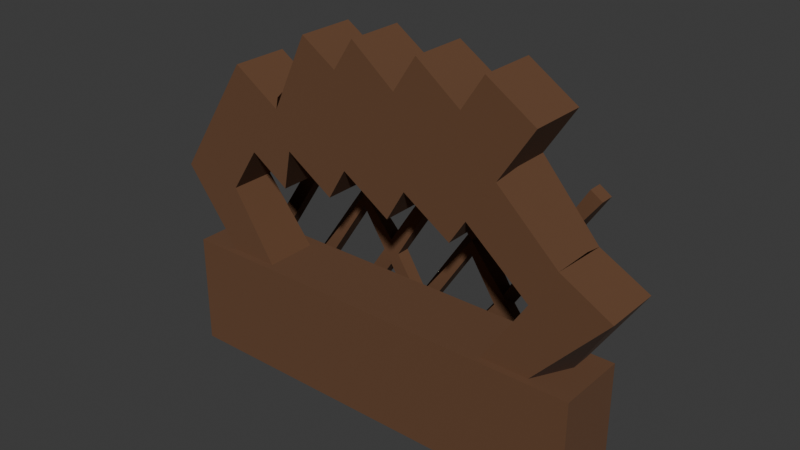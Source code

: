 # Source: background.blend  (saved by Blender 4.0.36; exported with 4.5.12 LTS)
import bpy
from mathutils import Matrix  # noqa: F401  (used for matrix-valued properties, if any)

bpy.ops.wm.read_factory_settings(use_empty=True)
scene = bpy.context.scene
scene.name = 'Scene'

# ---- collections
col_collection = bpy.data.collections.new('Collection'); scene.collection.children.link(col_collection)

# ---- materials (node trees are filled in below, after node groups)
mat_material_0_001 = bpy.data.materials.new('Material_0.001')
mat_material_0_001.use_backface_culling = True
mat_material_0_001.use_transparent_shadow = False
mat_material_0_001.diffuse_color = (0.1329, 0.05951, 0.02624, 1.0)

# ---- material node trees
mat_material_0_001.use_nodes = True; mat_material_0_001.node_tree.nodes.clear()
_N = mat_material_0_001.node_tree.nodes; _L = mat_material_0_001.node_tree.links
n0 = _N.new('ShaderNodeBsdfPrincipled'); n0.name = 'Principled BSDF'; n0.location = (10, 300)
n0.inputs[0].default_value = (0.1329, 0.05951, 0.02624, 1.0)
n0.inputs[2].default_value = 1.0
n1 = _N.new('ShaderNodeOutputMaterial'); n1.name = 'Material Output'; n1.location = (320, 270)
_L.new(n0.outputs[0], n1.inputs[0])
n1.is_active_output = True

# ---- world
world_world = bpy.data.worlds.new('World'); scene.world = world_world
world_world.use_nodes = True; world_world.node_tree.nodes.clear()
_N = world_world.node_tree.nodes; _L = world_world.node_tree.links
n0 = _N.new('ShaderNodeOutputWorld'); n0.name = 'World Output'; n0.location = (300, 300)
n1 = _N.new('ShaderNodeBackground'); n1.name = 'Background'; n1.location = (10, 300)
n1.inputs[0].default_value = (0.05088, 0.05088, 0.05088, 1.0)
_L.new(n1.outputs[0], n0.inputs[0])
n0.is_active_output = True
world_world.color = (0.05088, 0.05088, 0.05088)
world_world.use_sun_shadow = False
world_world.sun_shadow_jitter_overblur = 0.0

# ---- meshes
me_mesh_0_001 = bpy.data.meshes.new('Mesh_0.001')
me_mesh_0_001.from_pydata([(15.0, 2.5, -4.0), (-12.11, -2.0, 4.0), (-15.0, 2.5, 4.0), (-13.4, -0.6399, 4.0), (15.0, 2.5, 4.0), (8.627, 2.0, 4.0), (15.0, -2.5, 4.0), (15.0, -2.5, -4.0), (-15.0, -2.5, 4.0), (-15.0, -2.5, -4.0), (-15.0, 2.5, -4.0), (-11.74, -2.0, 8.791), (-8.629, 1.679, 4.0), (-8.629, -2.0, 4.0), (-16.99, 2.0, 9.535), (-13.4, 2.0, 4.0), (-16.2, 2.0, 9.262), (-12.0, 2.0, 4.0), (-11.74, 1.186, 8.791), (-9.692, 2.0, 11.95), (-8.038, -1.245, 15.88), (-13.62, -2.0, 11.09), (-13.51, -2.0, 7.513), (-16.2, -2.0, 9.262), (-15.32, -2.0, 10.62), (-10.76, -2.0, 17.65), (-15.32, 2.0, 10.62), (-15.32, 0.007028, 10.62), (-10.76, 2.0, 17.65), (-12.33, 2.0, 9.7), (-13.64, 2.0, 11.71), (-12.85, 2.0, 7.085), (-2.401, -2.0, 19.14), (-2.401, -0.958, 19.14), (-2.401, 0.9726, 19.14), (-9.692, -2.0, 11.95), (-6.445, -2.0, 12.9), (-7.405, -2.0, 15.47), (-8.665, -2.0, 13.53), (-3.414, -2.0, 17.58), (-4.882, -2.0, 20.75), (-8.038, -0.3191, 15.88), (-6.969, -2.0, 10.18), (-9.692, 0.1102, 11.95), (-8.038, 2.0, 15.88), (-6.433, 2.0, 12.9), (-6.969, 2.0, 10.18), (-4.882, 2.0, 20.75), (-1.717, 0.9914, 12.84), (-3.09, -2.0, 10.73), (-1.003, 2.0, 21.29), (2.05, -2.0, 18.86), (-1.812, -2.0, 12.9), (-4.153, -2.0, 14.52), (-1.003, -2.0, 21.29), (-5.571, -0.958, 12.34), (-5.571, 0.9726, 12.34), (-3.09, 2.0, 10.73), (-1.812, 2.0, 12.9), (-1.546, 2.0, 18.54), (-2.401, 2.0, 19.14), (-5.571, 2.0, 12.34), (3.63, 2.0, 21.29), (6.891, 0.9914, 19.18), (1.544, -2.0, 10.73), (2.821, -2.0, 12.9), (6.733, -2.0, 18.93), (3.63, -2.0, 21.29), (2.258, 0.9914, 19.18), (1.544, 2.0, 10.73), (2.821, 2.0, 12.9), (2.204, 2.0, 19.1), (7.292, 2.0, 12.45), (11.62, 2.0, 19.12), (11.62, -2.0, 19.12), (6.177, -2.0, 10.73), (8.263, -2.0, 21.29), (8.711, -2.0, 16.89), (8.263, 2.0, 21.29), (2.916, 0.9914, 12.84), (6.177, 2.0, 10.73), (5.709, 2.0, 14.24), (6.986, 2.0, 19.12), (6.658, 2.0, 13.17), (6.591, 2.0, 15.02), (9.553, -0.4814, 15.93), (11.71, -2.0, 8.75), (5.709, -2.0, 14.24), (7.292, -2.0, 12.45), (9.228, -2.0, 15.43), (11.22, 0.2234, 7.988), (7.292, 1.18, 12.45), (8.711, 2.0, 16.89), (9.553, 2.0, 15.93), (7.779, 2.0, 13.2), (13.4, 0.6395, 4.0), (13.4, 2.0, 4.0), (16.99, 2.0, 9.534), (16.99, -2.0, 9.534), (12.0, -2.0, 4.0), (8.627, -2.0, 4.0), (13.48, -2.0, 11.47), (15.32, -2.0, 9.382), (12.32, -2.0, 6.739), (13.48, 0.8864, 11.47), (12.11, 2.0, 4.0), (15.32, 2.0, 9.382), (13.33, 2.0, 10.14), (13.57, 2.0, 11.37), (11.22, 2.0, 7.988), (12.32, 2.0, 6.739), (7.772, 3.631, 13.19), (4.26, 4.631, 7.786), (-1.237, 3.631, 1.158), (6.933, 3.631, 13.74), (-0.585, 3.631, 2.028), (6.933, 4.631, 13.74), (-0.3981, 3.631, 0.6131), (7.772, 4.631, 13.19), (3.227, 4.631, 13.19), (1.392, 4.407, 10.37), (-2.304, 4.631, 4.676), (-4.943, 4.631, 0.6131), (2.388, 3.631, 13.74), (2.388, 4.631, 13.74), (3.227, 3.631, 13.19), (1.262, 3.631, 10.57), (-2.901, 3.631, 3.758), (0.7956, 4.436, 11.29), (-5.782, 3.631, 1.158), (1.392, 4.443, 12.2), (-4.943, 3.631, 0.6131), (-5.782, 4.631, 1.158), (-2.901, 4.631, 5.594), (-5.865, 4.201, 8.323), (6.701, 4.36, 4.028), (6.105, 4.433, 3.11), (4.483, 4.631, 0.6131), (12.65, 3.631, 13.19), (11.81, 3.631, 13.74), (11.81, 4.631, 13.74), (12.65, 4.631, 13.19), (4.483, 3.631, 0.6131), (3.645, 3.631, 1.158), (3.645, 4.631, 1.158), (-7.686, 4.467, 11.13), (-14.51, 3.631, 0.6131), (-7.183, 4.631, 13.74), (-7.183, 3.631, 13.74), (-6.344, 3.631, 13.19), (-15.35, 3.631, 1.158), (-15.35, 4.631, 1.158), (-6.344, 4.631, 13.19), (-7.09, 4.631, 12.04), (-14.51, 4.631, 0.6131), (-7.686, 4.631, 12.96), (-0.6282, 4.557, 2.095), (-2.901, 3.631, 5.594), (-5.269, 3.631, 9.241), (-8.189, 3.631, 13.74), (-2.304, 3.631, 4.676), (-7.724, 3.631, 12.9), (-7.686, 3.631, 11.13), (-7.226, 3.631, 12.01), (-3.497, 3.631, 4.676), (-8.282, 4.497, 12.04), (-9.028, 3.631, 13.19), (-8.282, 3.631, 12.04), (-0.06247, 4.59, 1.13), (-8.189, 4.631, 13.74), (-1.194, 4.631, 1.13), (-3.497, 4.631, 4.676), (-9.028, 4.631, 13.19), (-5.003, 4.631, 7.815), (-2.901, 4.631, 3.758), (0.3955, 3.631, 13.74), (3.664, 3.631, 8.704), (0.3955, 4.631, 13.74), (8.565, 3.631, 1.158), (7.726, 3.631, 0.6131), (3.722, 3.631, 7.783), (6.279, 3.631, 4.678), (-0.4432, 3.631, 13.19), (6.105, 3.631, 3.11), (5.641, 3.631, 3.825), (3.664, 3.631, 6.868), (0.7956, 3.631, 11.29), (1.734, 3.631, 11.34), (1.317, 3.631, 12.09), (3.068, 4.12, 7.786), (-0.4432, 4.631, 13.19), (5.509, 4.631, 4.028), (3.664, 4.631, 8.704), (1.988, 4.631, 11.29), (6.105, 4.631, 4.946), (7.726, 4.631, 0.6131), (8.565, 4.631, 1.158), (3.664, 4.631, 6.868), (-1.51, 4.631, 13.19), (-9.68, 4.631, 0.6131), (-2.349, 3.631, 13.74), (-1.51, 3.631, 13.19), (-9.68, 3.631, 0.6131), (-10.52, 3.631, 1.158), (-5.269, 3.631, 7.405), (-5.161, 3.631, 8.316), (-10.52, 4.631, 1.158), (-2.349, 4.631, 13.74), (-5.05, 4.631, 8.903)], [(134, 158)], [(6, 0, 4), (0, 6, 7), (6, 13, 8), (99, 100, 6), (6, 100, 13), (100, 12, 13), (13, 1, 8), (8, 1, 2), (1, 3, 2), (15, 17, 2), (3, 15, 2), (2, 12, 4), (4, 96, 6), (5, 4, 12), (105, 4, 5), (4, 105, 96), (96, 95, 6), (95, 99, 6), (100, 5, 12), (17, 12, 2), (6, 9, 7), (9, 6, 8), (2, 9, 8), (9, 2, 10), (9, 0, 7), (0, 9, 10), (0, 2, 4), (2, 0, 10), (18, 11, 12), (12, 11, 13), (24, 14, 23), (24, 27, 14), (27, 26, 14), (11, 22, 13), (13, 22, 1), (22, 23, 1), (3, 1, 14), (14, 1, 23), (15, 3, 14), (31, 18, 12), (14, 31, 12), (26, 16, 14), (14, 16, 31), (17, 15, 14), (12, 17, 14), (19, 43, 18), (43, 35, 18), (18, 35, 11), (37, 28, 25), (37, 20, 28), (41, 44, 28), (20, 41, 28), (35, 38, 21), (11, 35, 21), (21, 22, 11), (21, 23, 22), (24, 21, 25), (21, 24, 23), (38, 37, 21), (21, 37, 25), (28, 24, 25), (26, 27, 28), (27, 24, 28), (44, 19, 28), (28, 19, 18), (29, 18, 31), (18, 29, 28), (26, 30, 16), (30, 26, 28), (16, 30, 31), (29, 30, 28), (30, 29, 31), (61, 56, 46), (46, 36, 42), (46, 55, 36), (56, 55, 46), (32, 47, 40), (32, 33, 47), (34, 60, 47), (33, 34, 47), (35, 39, 38), (42, 36, 35), (36, 39, 35), (39, 32, 37), (37, 32, 40), (38, 37, 35), (38, 39, 37), (47, 37, 40), (41, 20, 47), (47, 20, 37), (44, 41, 47), (35, 46, 42), (43, 19, 46), (46, 35, 43), (60, 45, 47), (45, 61, 46), (19, 44, 46), (47, 45, 44), (44, 45, 46), (58, 48, 57), (57, 52, 49), (48, 52, 57), (51, 50, 54), (68, 71, 50), (51, 68, 50), (36, 51, 53), (49, 52, 36), (52, 51, 36), (32, 39, 36), (32, 51, 54), (53, 32, 36), (53, 51, 32), (50, 32, 54), (34, 33, 50), (50, 33, 32), (60, 34, 50), (36, 57, 49), (36, 55, 57), (55, 56, 57), (57, 56, 61), (71, 58, 59), (59, 58, 57), (71, 59, 50), (61, 59, 57), (61, 45, 60), (59, 60, 50), (59, 61, 60), (70, 79, 69), (69, 65, 64), (79, 65, 69), (66, 62, 67), (63, 82, 62), (66, 63, 62), (64, 65, 52), (65, 66, 52), (51, 66, 67), (52, 66, 51), (62, 51, 67), (68, 51, 62), (71, 68, 62), (52, 69, 64), (52, 48, 69), (69, 48, 58), (82, 70, 62), (62, 70, 69), (58, 71, 69), (69, 71, 62), (85, 93, 74), (72, 91, 80), (74, 93, 73), (89, 85, 74), (88, 75, 80), (88, 80, 91), (74, 78, 76), (78, 74, 73), (77, 89, 74), (65, 77, 74), (75, 87, 65), (65, 87, 77), (87, 75, 88), (76, 66, 74), (66, 65, 74), (78, 66, 76), (63, 66, 78), (82, 63, 78), (65, 80, 75), (65, 79, 80), (80, 79, 70), (93, 92, 73), (73, 92, 78), (92, 84, 78), (83, 72, 80), (70, 81, 80), (84, 81, 82), (81, 83, 80), (82, 81, 70), (84, 82, 78), (104, 108, 85), (85, 108, 93), (89, 104, 85), (101, 104, 89), (86, 101, 89), (88, 77, 87), (88, 86, 89), (88, 89, 77), (91, 86, 88), (109, 90, 72), (90, 86, 72), (86, 91, 72), (93, 84, 92), (108, 107, 93), (93, 107, 94), (83, 84, 93), (84, 83, 81), (83, 93, 94), (107, 109, 72), (72, 83, 94), (94, 107, 72), (95, 96, 98), (98, 96, 97), (99, 95, 98), (98, 108, 101), (108, 98, 97), (100, 99, 98), (101, 102, 98), (98, 103, 100), (102, 103, 98), (103, 101, 86), (103, 86, 100), (103, 102, 101), (108, 104, 101), (86, 90, 100), (100, 109, 5), (109, 100, 90), (96, 106, 97), (97, 106, 108), (110, 96, 105), (110, 106, 96), (107, 106, 110), (106, 107, 108), (5, 110, 105), (110, 5, 109), (107, 110, 109), (111, 112, 118), (111, 180, 112), (185, 168, 197), (168, 185, 117), (111, 116, 114), (116, 111, 118), (117, 185, 115), (176, 111, 114), (185, 180, 115), (176, 180, 111), (116, 176, 114), (189, 115, 180), (192, 176, 116), (115, 189, 156), (113, 168, 117), (112, 116, 118), (189, 197, 168), (112, 192, 116), (156, 189, 168), (187, 193, 125), (125, 193, 119), (120, 126, 121), (126, 160, 121), (127, 122, 174), (122, 127, 131), (125, 124, 123), (124, 125, 119), (127, 129, 131), (188, 125, 123), (126, 186, 157), (188, 187, 125), (127, 164, 129), (160, 126, 157), (128, 157, 186), (124, 188, 123), (130, 188, 124), (129, 171, 132), (157, 128, 133), (171, 129, 164), (129, 122, 131), (122, 129, 132), (193, 124, 119), (193, 130, 124), (133, 120, 121), (120, 133, 128), (171, 122, 132), (174, 122, 171), (138, 135, 141), (181, 135, 138), (137, 183, 142), (136, 183, 137), (138, 140, 139), (140, 138, 141), (183, 143, 142), (184, 143, 183), (181, 138, 139), (140, 181, 139), (143, 191, 144), (194, 181, 140), (191, 143, 184), (143, 137, 142), (137, 143, 144), (135, 140, 141), (191, 137, 144), (135, 194, 140), (136, 137, 191), (149, 153, 152), (149, 163, 153), (162, 154, 145), (154, 162, 146), (149, 147, 148), (147, 149, 152), (162, 150, 146), (161, 149, 148), (167, 162, 161), (162, 167, 150), (161, 163, 149), (147, 161, 148), (155, 161, 147), (165, 150, 167), (150, 165, 151), (150, 154, 146), (154, 150, 151), (153, 147, 152), (165, 145, 154), (153, 155, 147), (165, 154, 151), (160, 156, 121), (133, 205, 157), (205, 133, 173), (163, 158, 208), (153, 163, 208), (159, 155, 169), (161, 155, 159), (156, 160, 115), (159, 172, 166), (172, 159, 169), (115, 113, 117), (160, 127, 115), (157, 164, 160), (205, 204, 157), (158, 163, 205), (157, 204, 164), (160, 164, 127), (115, 127, 113), (167, 159, 166), (163, 162, 205), (161, 159, 167), (161, 162, 163), (113, 164, 127), (145, 134, 205), (162, 145, 205), (167, 166, 172), (167, 172, 165), (113, 174, 170), (113, 127, 174), (204, 173, 164), (164, 173, 171), (168, 117, 170), (170, 117, 113), (155, 172, 169), (174, 121, 156), (121, 171, 133), (173, 133, 171), (145, 153, 208), (145, 208, 134), (165, 172, 155), (165, 153, 145), (165, 155, 153), (170, 174, 156), (168, 170, 156), (121, 174, 171), (180, 194, 112), (187, 176, 192), (193, 187, 192), (175, 130, 177), (130, 175, 188), (181, 194, 180), (196, 135, 178), (181, 178, 135), (175, 190, 182), (190, 175, 177), (181, 179, 178), (176, 187, 180), (184, 179, 181), (184, 180, 185), (184, 181, 180), (186, 175, 182), (184, 183, 179), (187, 126, 180), (188, 175, 186), (187, 186, 126), (187, 188, 186), (120, 189, 180), (126, 120, 180), (128, 186, 190), (186, 182, 190), (179, 136, 195), (136, 179, 183), (191, 185, 197), (191, 184, 185), (179, 196, 178), (196, 179, 195), (130, 190, 177), (112, 191, 197), (189, 112, 197), (189, 192, 112), (120, 193, 192), (120, 192, 189), (128, 190, 130), (128, 193, 120), (128, 130, 193), (194, 135, 191), (191, 112, 194), (136, 196, 195), (135, 196, 136), (135, 136, 191), (201, 205, 173), (201, 173, 198), (173, 204, 199), (199, 204, 202), (201, 207, 200), (207, 201, 198), (204, 203, 202), (204, 205, 203), (201, 200, 158), (158, 205, 201), (200, 207, 158), (134, 203, 205), (208, 158, 207), (203, 134, 206), (203, 199, 202), (199, 203, 206), (173, 207, 198), (208, 207, 173), (134, 199, 206), (173, 199, 134), (173, 134, 208)])
me_mesh_0_001.polygons.foreach_set('use_smooth', [0, 0, 0, 0, 0, 0, 0, 0, 0, 0, 0, 0, 0, 0, 0, 0, 0, 0, 0, 0, 0, 0, 0, 0, 0, 0, 0, 0, 0, 0, 0, 0, 0, 0, 0, 0, 1, 1, 1, 0, 0, 0, 0, 0, 0, 0, 0, 0, 0, 0, 0, 0, 0, 0, 0, 0, 0, 0, 0, 0, 1, 1, 1, 0, 0, 0, 0, 0, 0, 0, 0, 0, 0, 0, 0, 0, 0, 0, 0, 0, 0, 0, 0, 0, 0, 0, 0, 1, 1, 1, 1, 1, 1, 1, 0, 0, 0, 0, 0, 0, 0, 0, 0, 0, 0, 0, 0, 0, 0, 0, 0, 0, 1, 1, 1, 1, 1, 1, 1, 1, 0, 0, 0, 0, 0, 0, 0, 0, 0, 0, 0, 0, 0, 0, 0, 0, 0, 1, 1, 1, 1, 1, 1, 0, 0, 0, 0, 0, 0, 0, 0, 0, 0, 0, 0, 0, 0, 0, 0, 0, 0, 0, 1, 1, 1, 1, 1, 1, 0, 0, 0, 0, 0, 0, 0, 0, 0, 1, 1, 0, 0, 0, 0, 0, 0, 1, 1, 0, 0, 0, 0, 0, 0, 0, 0, 0, 0, 0, 0, 0, 0, 0, 0, 0, 0, 0, 0, 0, 0, 0, 0, 0, 0, 0, 0, 0, 0, 0, 0, 0, 0, 0, 0, 0, 0, 0, 0, 0, 0, 0, 0, 0, 0, 0, 0, 0, 0, 1, 0, 0, 0, 0, 0, 0, 0, 0, 0, 0, 0, 0, 0, 0, 0, 0, 0, 0, 0, 0, 0, 0, 0, 0, 1, 1, 0, 0, 0, 0, 0, 0, 0, 0, 0, 0, 0, 0, 0, 0, 0, 0, 0, 0, 0, 1, 1, 0, 0, 0, 0, 0, 0, 0, 0, 0, 0, 0, 0, 0, 0, 0, 0, 0, 0, 0, 1, 0, 0, 0, 0, 0, 0, 0, 0, 0, 0, 0, 0, 0, 0, 0, 0, 0, 0, 0, 0, 0, 0, 0, 0, 0, 0, 0, 0, 1, 1, 1, 1, 1, 1, 1, 1, 0, 0, 0, 0, 0, 0, 0, 0, 0, 0, 0, 0, 0, 0, 0, 0, 0, 0, 0, 0, 0, 0, 0, 0, 0, 0, 0, 0, 0, 0, 0, 0, 0, 0, 0, 1, 1, 1, 1, 1, 1, 1, 1, 0, 0, 0, 0, 0, 0, 0, 0, 0, 0, 0, 0, 0, 0, 0, 0, 0, 0, 0, 0, 0, 0, 0, 0, 0, 0, 0, 0, 0, 0, 1, 0, 0, 0, 0, 0, 0])
_uv = me_mesh_0_001.uv_layers.new(name='UVMap')
_uv.uv.foreach_set('vector', [0.0, 1.0, 1.0, 0.0, 0.0, 0.0, 1.0, 0.0, 0.0, 1.0, 1.0, 1.0, 0.0, 1.0, 0.1, 0.2124, 0.0, 0.0, 0.1, 0.9, 0.1, 0.8048, 0.0, 1.0, 0.0, 1.0, 0.1, 0.7876, 0.1, 0.2124, 0.1, 0.7876, 0.7876, 0.2124, 0.1, 0.2124, 0.1, 0.2124, 0.1, 0.09631, 0.0, 0.0, 0.0, 0.0, 0.1, 0.0534, 1.0, 0.0, 0.1, 0.0534, 0.372, 0.0534, 1.0, 0.0, 0.9, 0.0534, 0.9, 0.1, 1.0, 0.0, 0.372, 0.0534, 0.9, 0.0534, 1.0, 0.0, 1.0, 0.0, 0.9, 0.2124, 1.0, 1.0, 1.0, 1.0, 0.9, 0.9466, 0.0, 1.0, 0.9, 0.7876, 1.0, 1.0, 0.9, 0.2124, 0.9, 0.9036, 1.0, 1.0, 0.9, 0.7876, 1.0, 1.0, 0.9, 0.9036, 0.9, 0.9466, 0.9, 0.9466, 0.6279, 0.9466, 0.0, 1.0, 0.6279, 0.9466, 0.1, 0.9466, 0.0, 1.0, 0.2427, 0.7876, 0.9, 0.7876, 0.9, 0.2124, 0.9, 0.1, 0.9, 0.1951, 1.0, 0.0, 0.0, 1.0, 1.0, 0.0, 0.0, 0.0, 1.0, 0.0, 0.0, 1.0, 1.0, 1.0, 0.0, 1.0, 1.0, 0.0, 0.0, 0.0, 1.0, 0.0, 0.0, 1.0, 1.0, 1.0, 0.0, 1.0, 1.0, 0.0, 0.0, 0.0, 1.0, 0.0, 0.0, 1.0, 1.0, 1.0, 0.0, 1.0, 1.0, 0.0, 0.0, 0.0, 1.0, 0.0, 0.0, 1.0, 1.0, 1.0, 0.3485, 0.2034, 0.3485, 0.6211, 0.9197, 0.0, 0.9197, 0.1405, 0.3485, 1.0, 0.9197, 1.0, 0.0, 0.4982, 1.0, 0.0, 0.0, 0.0, 0.162, 0.4982, 0.5018, 0.4982, 1.0, 0.0, 0.5018, 0.4982, 1.0, 0.4982, 1.0, 0.0, 0.0, 0.6515, 0.4241, 0.5759, 0.0, 0.08026, 0.0, 0.08026, 0.4241, 0.5759, 0.7301, 0.2699, 0.5446, 0.6406, 0.8716, 0.934, 1.0, 0.34, 0.66, 0.34, 0.66, 0.0, 0.0, 1.0, 0.0, 1.0, 0.66, 0.0, 0.0, 0.0, 0.66, 1.0, 0.66, 0.34, 0.0, 1.0, 0.4645, 0.4313, 0.0, 0.3485, 0.0, 0.9197, 1.0, 0.0, 0.4645, 0.4313, 0.0, 0.9197, 0.5018, 0.0, 0.8716, 0.06595, 1.0, 0.0, 1.0, 0.0, 0.8716, 0.06595, 0.4645, 0.4313, 0.7069, 0.7361, 1.0, 0.66, 1.0, 0.0, 0.1084, 0.8916, 0.7069, 0.7361, 1.0, 0.0, 0.4202, 0.0, 0.4202, 0.4725, 0.7966, 0.0, 0.4202, 0.5798, 0.4202, 0.8001, 0.7966, 0.2034, 0.7966, 0.2034, 0.4202, 0.8001, 0.7966, 0.6211, 0.0, 0.8113, 1.0, 0.0, 0.0, 0.0, 0.0, 0.8113, 0.1886, 0.8113, 1.0, 0.0, 0.4202, 0.8113, 1.0, 0.8113, 1.0, 0.0, 0.1886, 0.8113, 0.4202, 0.8113, 1.0, 0.0, 0.1886, 0.5798, 0.1886, 0.8113, 0.676, 0.324, 0.0, 0.2034, 0.1886, 0.5798, 0.676, 0.324, 0.6958, 0.3042, 0.0, 0.01768, 0.0, 0.2034, 0.7063, 0.2937, 1.0, 0.0, 0.1968, 0.0, 1.0, 0.162, 0.7957, 0.3453, 1.0, 1.0, 0.7957, 0.3453, 1.0, 0.162, 1.0, 0.0, 0.1886, 0.8448, 0.1886, 1.0, 0.7957, 0.3453, 0.7957, 0.3453, 0.1886, 1.0, 1.0, 1.0, 0.0, 1.0, 0.838, 0.0, 0.0, 0.0, 0.838, 1.0, 0.838, 0.5018, 0.0, 1.0, 0.838, 0.5018, 0.838, 0.162, 0.0, 1.0, 0.1886, 0.0, 0.1886, 0.4202, 1.0, 0.0, 1.0, 0.0, 0.1886, 0.4202, 0.0, 0.7966, 0.2476, 0.7524, 0.0, 0.7966, 0.0, 1.0, 0.0, 0.7966, 0.2476, 0.7524, 1.0, 0.0, 1.0, 0.838, 0.7957, 0.6547, 1.0, 1.0, 0.7957, 0.6547, 1.0, 0.838, 1.0, 0.0, 1.0, 1.0, 0.7957, 0.6547, 0.0, 1.0, 0.2476, 0.7524, 0.7957, 0.6547, 1.0, 0.0, 0.7957, 0.6547, 0.2476, 0.7524, 0.0, 1.0, 0.7431, 0.0, 0.7431, 0.2569, 1.0, 0.0, 1.0, 0.0, 0.7431, 1.0, 1.0, 1.0, 1.0, 0.0, 0.7431, 0.7395, 0.7431, 1.0, 0.7431, 0.2569, 0.7431, 0.7395, 1.0, 0.0, 0.0, 0.7395, 1.0, 0.0, 0.0, 0.0, 0.0, 0.7395, 0.2605, 0.7395, 1.0, 0.0, 0.7431, 0.7395, 1.0, 0.7395, 1.0, 0.0, 0.2605, 0.7395, 0.7431, 0.7395, 1.0, 0.0, 0.8113, 0.0, 0.2605, 0.7395, 0.8113, 0.1887, 0.0, 0.0, 0.2605, 0.2569, 0.8113, 0.0, 0.2605, 0.2569, 0.2605, 0.6789, 0.8113, 0.0, 0.2605, 0.8139, 0.2605, 1.0, 0.8113, 0.4202, 0.8113, 0.4202, 0.2605, 1.0, 1.0, 1.0, 0.8113, 0.1887, 0.8113, 0.4202, 1.0, 0.0, 0.8113, 0.1887, 0.2605, 0.8139, 0.8113, 0.4202, 0.0, 1.0, 0.5798, 0.0, 0.0, 0.0, 0.5798, 0.4202, 0.5798, 0.1887, 0.0, 1.0, 0.0, 1.0, 0.5798, 0.1887, 0.5798, 0.0, 0.5798, 1.0, 0.5798, 0.4202, 0.0, 1.0, 0.0, 0.8113, 1.0, 0.0, 0.0, 0.0, 0.5275, 0.8113, 1.0, 0.8113, 1.0, 0.0, 1.0, 0.0, 0.1999, 0.8113, 0.4202, 0.8113, 0.2605, 0.0, 0.2605, 0.7395, 1.0, 0.0, 0.2569, 0.7431, 0.0, 0.7431, 0.0, 1.0, 0.8113, 1.0, 0.8113, 0.5798, 0.0, 1.0, 1.0, 0.0, 0.2605, 0.7431, 0.8113, 0.5798, 0.8113, 0.5798, 0.2605, 0.7431, 0.0, 1.0, 0.7478, 0.0, 0.7478, 0.2522, 1.0, 0.0, 1.0, 0.0, 0.7478, 1.0, 1.0, 1.0, 0.7478, 0.2522, 0.7479, 0.9717, 1.0, 0.0, 0.0, 0.9717, 1.0, 0.0, 0.0, 0.0, 0.7478, 0.9717, 1.0, 0.9717, 1.0, 0.0, 0.02829, 0.9717, 0.7478, 0.9717, 1.0, 0.0, 0.7395, 0.0, 0.02829, 0.9717, 0.7395, 0.2605, 0.0, 0.0, 0.02829, 0.2522, 0.7395, 0.0, 0.02829, 0.2522, 0.02829, 0.9617, 0.7395, 0.0, 0.7395, 0.7431, 1.0, 0.4221, 1.0, 0.0, 0.7395, 0.7431, 0.02829, 1.0, 1.0, 1.0, 0.7395, 0.2605, 0.7395, 0.7431, 1.0, 0.0, 0.7395, 0.2605, 0.02829, 0.9902, 0.7395, 0.7431, 0.0, 1.0, 0.2569, 0.0, 0.0, 0.0, 0.2569, 0.7431, 0.2569, 0.2605, 0.0, 1.0, 0.0, 1.0, 0.2569, 0.2605, 0.2569, 0.0, 0.2569, 1.0, 0.2569, 0.7431, 0.0, 1.0, 0.0, 0.7395, 1.0, 0.0, 0.0, 0.0, 0.0, 0.7395, 0.2605, 0.7395, 1.0, 0.0, 0.2605, 0.7395, 0.7431, 0.7395, 1.0, 0.0, 1.0, 0.0, 0.7431, 0.7395, 1.0, 0.7395, 0.02829, 0.009827, 0.02829, 0.7478, 0.7395, 0.2569, 0.7395, 0.2569, 0.02829, 0.7478, 0.0, 1.0, 0.02829, 0.0, 0.7395, 0.2569, 1.0, 0.0, 0.7395, 1.0, 0.7395, 0.2605, 0.0, 1.0, 0.7395, 1.0, 1.0, 0.9964, 1.0, 0.2569, 0.7431, 0.2569, 1.0, 0.2569, 1.0, 0.0, 0.7431, 0.2569, 0.7395, 1.0, 1.0, 0.2569, 0.7478, 0.0, 0.7478, 0.2522, 1.0, 0.0, 1.0, 0.0, 0.7478, 1.0, 1.0, 1.0, 0.7478, 0.2522, 0.7478, 0.9717, 1.0, 0.0, 0.0, 0.9717, 1.0, 0.0, 0.0, 0.0, 0.7478, 0.9717, 1.0, 0.9717, 1.0, 0.0, 0.02829, 0.9717, 0.7478, 0.9717, 1.0, 0.0, 0.0, 0.0, 0.02829, 0.2522, 0.9717, 0.0, 0.02829, 0.2522, 0.02829, 0.9709, 0.9717, 0.0, 0.9717, 0.7478, 0.02829, 1.0, 1.0, 1.0, 0.9717, 0.02829, 0.02829, 0.9927, 0.9717, 0.7478, 0.0, 1.0, 0.2522, 0.0, 0.0, 0.0, 0.2522, 0.7478, 0.2522, 0.02829, 0.0, 1.0, 0.2522, 1.0, 0.2522, 0.7478, 0.0, 1.0, 0.0, 0.9717, 1.0, 0.0, 0.0, 0.0, 0.02829, 0.9717, 0.7478, 0.9717, 1.0, 0.0, 1.0, 0.0, 0.7478, 0.9717, 1.0, 0.9717, 0.02829, 0.0, 0.02829, 0.7478, 1.0, 0.0, 1.0, 0.0, 0.02829, 0.7478, 0.0, 1.0, 0.9717, 1.0, 0.9717, 0.2522, 0.0, 1.0, 0.0, 1.0, 0.9717, 0.2522, 1.0, 0.0, 0.3797, 0.6203, 0.3797, 0.0, 0.0, 1.0, 0.7951, 0.0, 0.7951, 0.2049, 1.0, 0.0, 0.0, 1.0, 0.3797, 0.0, 0.0, 0.0, 0.3797, 0.8726, 0.3797, 0.6203, 0.0, 1.0, 0.7951, 1.0, 1.0, 1.0, 1.0, 0.0, 0.7951, 1.0, 1.0, 0.0, 0.7951, 0.2396, 0.0, 1.0, 1.0, 0.0, 0.0, 0.0, 1.0, 0.0, 0.0, 1.0, 1.0, 1.0, 0.3067, 0.6548, 0.0, 0.6203, 0.0, 1.0, 0.9717, 0.0, 0.3067, 0.6548, 0.0, 1.0, 0.0, 0.0, 0.5768, 0.2696, 0.9717, 0.0, 0.9717, 0.0, 0.5768, 0.2696, 0.3067, 0.6548, 0.5768, 0.2696, 0.0, 0.0, 0.0, 0.2049, 1.0, 1.0, 0.9717, 0.7478, 0.0, 1.0, 0.9717, 0.7478, 0.9717, 0.02829, 0.0, 1.0, 0.0, 1.0, 0.2522, 0.0, 0.0, 0.0, 0.2522, 0.7478, 0.2522, 0.02829, 0.0, 1.0, 0.2522, 1.0, 0.2522, 0.7478, 0.0, 1.0, 0.0, 0.9717, 1.0, 0.0, 0.0, 0.0, 0.02829, 0.9717, 0.7478, 0.9717, 1.0, 0.0, 1.0, 0.0, 0.7478, 0.9717, 1.0, 0.9717, 0.0, 0.3797, 0.3067, 0.3452, 0.0, 0.0, 0.0, 0.0, 0.3067, 0.3452, 1.0, 0.0, 0.3067, 0.3452, 0.4502, 0.5498, 1.0, 0.0, 0.2308, 0.7692, 0.0, 0.7951, 0.0, 1.0, 0.9717, 1.0, 0.5768, 0.7304, 0.0, 1.0, 0.4974, 0.6172, 0.5768, 0.7304, 0.9717, 0.2522, 0.5768, 0.7304, 0.3117, 0.7601, 0.0, 1.0, 0.9717, 0.2522, 0.5768, 0.7304, 0.9717, 1.0, 0.4502, 0.5498, 0.9717, 0.2522, 1.0, 0.0, 0.7216, 0.1979, 0.7216, 0.02876, 0.1274, 0.6203, 0.1274, 0.6203, 0.7216, 0.02876, 0.1274, 0.0, 0.1274, 0.8726, 0.7216, 0.1979, 0.1274, 0.6203, 0.7216, 1.0, 0.7216, 0.319, 0.1274, 1.0, 0.7812, 0.1909, 0.0, 0.2784, 0.0, 0.8726, 1.0, 0.7604, 0.0, 1.0, 1.0, 1.0, 1.0, 0.7604, 0.8126, 0.1874, 0.1435, 0.8565, 1.0, 0.7604, 0.1435, 0.8565, 0.0, 1.0, 0.2396, 0.7604, 0.8336, 0.0, 0.2396, 0.0, 0.8336, 1.0, 0.8336, 0.5559, 0.2396, 1.0, 0.8336, 0.5559, 0.8336, 0.2188, 0.2396, 1.0, 0.8336, 0.2188, 0.2396, 0.7951, 0.2396, 1.0, 0.0, 0.1274, 0.5312, 0.0, 0.0, 0.0, 0.0, 0.7216, 0.2504, 0.7496, 0.0, 0.1274, 0.0, 0.1274, 0.2504, 0.7496, 0.7846, 0.2154, 0.89, 0.11, 0.5312, 0.0, 0.0, 0.1274, 0.7061, 0.0, 0.9199, 0.08011, 1.0, 0.0, 0.89, 0.11, 0.0, 0.1274, 0.7846, 0.2154, 0.3191, 0.7573, 1.0, 0.8336, 1.0, 0.2396, 1.0, 0.2396, 0.89, 0.11, 0.7846, 0.2154, 0.7846, 0.2154, 0.3191, 0.7573, 1.0, 0.2396, 0.6599, 0.3401, 0.6599, 0.0, 0.0, 1.0, 0.0, 1.0, 0.6599, 0.0, 0.0, 0.0, 0.6599, 1.0, 0.6599, 0.3401, 0.0, 1.0, 0.0, 1.0, 1.0, 0.0, 0.0, 0.0, 1.0, 0.0, 0.0, 1.0, 1.0, 1.0, 0.8914, 0.1086, 0.2928, 0.2641, 0.0, 1.0, 1.0, 1.0, 0.3298, 0.8962, 0.0, 1.0, 0.0, 1.0, 0.5994, 0.511, 1.0, 0.08037, 0.3298, 0.8962, 0.5994, 0.511, 0.0, 1.0, 0.5994, 0.511, 1.0, 0.9712, 1.0, 0.6467, 0.5994, 0.511, 1.0, 0.5559, 1.0, 0.08037, 0.5994, 0.511, 0.3298, 0.8962, 1.0, 0.9712, 0.0, 1.0, 0.02876, 0.8021, 0.0, 0.0, 0.4441, 0.2188, 0.4441, 0.5559, 0.9196, 0.0, 0.9196, 0.1784, 0.4441, 1.0, 0.9196, 1.0, 0.4441, 1.0, 0.9196, 0.1568, 0.4441, 0.5559, 0.0, 0.6599, 0.3298, 0.1038, 0.0, 0.0, 0.0, 0.0, 0.3298, 0.1038, 1.0, 0.0, 0.563, 0.437, 0.0, 0.6599, 0.27, 0.73, 0.563, 0.437, 0.3298, 0.1038, 0.0, 0.6599, 0.8514, 0.1486, 0.3298, 0.1038, 0.563, 0.437, 0.3298, 0.1038, 0.8727, 0.1273, 0.9676, 0.03239, 1.0, 0.9196, 0.5994, 0.489, 0.27, 0.73, 0.5994, 0.489, 1.0, 0.9196, 1.0, 0.4441, 1.0, 0.1613, 0.5994, 0.489, 1.0, 0.4441, 0.0, 1.0, 0.4298, 0.0, 0.0, 0.0, 0.0, 1.0, 0.4298, 0.5269, 0.4298, 0.0, 0.5028, 0.4737, 0.9552, 0.0, 0.5028, 0.0, 0.9552, 0.04481, 0.5028, 1.0, 0.9552, 1.0, 0.0, 1.0, 1.0, 0.0, 0.0, 0.0, 1.0, 0.0, 0.0, 1.0, 1.0, 1.0, 0.0, 0.04481, 0.4883, 0.5117, 0.9277, 0.07235, 1.0, 0.5999, 0.0, 1.0, 1.0, 1.0, 0.5263, 0.5129, 1.0, 0.5269, 1.0, 0.07449, 1.0, 0.5999, 0.4499, 0.5836, 0.0, 1.0, 0.0, 1.0, 0.4001, 0.4001, 0.0, 0.0, 0.4731, 0.4888, 0.9255, 0.0, 0.4731, 0.0, 0.4001, 0.9678, 0.4001, 0.5999, 0.0, 1.0, 0.9255, 0.07449, 0.4731, 0.9619, 0.9255, 0.9255, 0.0, 0.2743, 1.0, 0.0, 0.0, 0.0, 0.0, 0.4298, 1.0, 0.0, 0.0, 0.0, 0.4888, 0.4883, 0.0, 0.5028, 0.0, 0.9552, 0.5877, 0.4123, 1.0, 0.4001, 1.0, 0.0, 1.0, 0.9255, 0.5124, 0.4876, 0.04618, 0.9538, 0.1516, 0.776, 0.1516, 0.0, 0.0, 1.0, 0.0, 1.0, 0.1516, 0.0, 0.0, 0.0, 0.2246, 0.2246, 0.2246, 0.6682, 0.677, 0.0, 0.2246, 0.761, 0.677, 0.2797, 0.677, 0.0, 0.75, 0.25, 1.0, 0.0, 0.75, 0.0, 1.0, 0.0, 0.75, 1.0, 1.0, 1.0, 0.0, 1.0, 1.0, 0.0, 0.0, 0.0, 1.0, 0.0, 0.0, 1.0, 1.0, 1.0, 0.0, 0.25, 1.0, 0.0, 0.0, 0.0, 1.0, 0.878, 0.0, 1.0, 1.0, 1.0, 0.3318, 0.7852, 1.0, 0.8051, 1.0, 0.3526, 1.0, 0.878, 0.224, 0.855, 0.0, 1.0, 0.7284, 0.2716, 1.0, 0.2797, 1.0, 0.0, 0.6575, 0.3425, 0.3318, 0.7852, 1.0, 0.3526, 0.1949, 0.8051, 0.6474, 0.0, 0.1949, 0.6989, 0.0, 1.0, 0.122, 0.1219, 0.0, 0.0, 0.122, 0.8116, 0.122, 0.1219, 0.0, 1.0, 1.0, 0.0, 0.7203, 1.0, 1.0, 1.0, 0.6474, 0.6474, 0.1949, 1.0, 0.6474, 1.0, 0.7203, 1.0, 1.0, 0.0, 0.7203, 0.323, 0.0, 1.0, 1.0, 0.0, 0.0, 0.0, 1.0, 0.0, 0.0, 1.0, 1.0, 1.0, 0.0, 0.1516, 1.0, 0.0, 0.0, 0.0, 0.0, 0.1516, 0.8116, 0.1275, 1.0, 0.0, 0.3328, 0.6672, 0.6989, 0.2039, 0.0, 0.677, 0.6989, 0.2039, 0.3328, 0.6672, 0.7991, 0.2009, 1.0, 0.7203, 0.0, 1.0, 1.0, 1.0, 0.2576, 0.7424, 0.0, 1.0, 1.0, 0.7203, 0.0, 1.0, 0.7285, 0.0, 0.0, 0.0, 0.7285, 1.0, 0.7285, 0.2715, 0.0, 1.0, 1.0, 0.0, 0.8015, 1.0, 1.0, 1.0, 0.8015, 0.1985, 0.8015, 0.8015, 1.0, 0.0, 0.0, 1.0, 1.0, 0.0, 0.0, 0.0, 1.0, 0.0, 0.0, 1.0, 1.0, 1.0, 0.0, 0.1985, 1.0, 0.0, 0.0, 0.0, 0.7784, 0.2216, 1.0, 0.0, 0.0, 0.1985, 1.0, 0.3011, 0.0, 1.0, 1.0, 1.0, 0.0, 1.0, 0.6989, 0.0, 0.0, 0.0, 1.0, 0.0, 0.7718, 1.0, 1.0, 1.0, 0.6989, 1.0, 0.6989, 0.6989, 0.0, 1.0, 0.7718, 1.0, 1.0, 0.0, 0.7718, 0.2715, 0.0, 1.0, 1.0, 0.0, 0.0, 0.0, 1.0, 0.0, 0.0, 1.0, 1.0, 1.0, 0.0, 0.7285, 1.0, 0.0, 0.0, 0.0, 1.0, 0.7718, 0.0, 1.0, 1.0, 1.0, 0.2798, 0.7202, 1.0, 0.6989, 1.0, 0.0, 0.2046, 0.7954, 0.0, 1.0, 1.0, 0.7718, 0.0, 1.0, 0.09129, 0.0, 0.0, 0.0, 0.0, 1.0, 0.09129, 0.8654, 0.09129, 0.0, 0.1643, 0.8357, 1.0, 0.0, 0.1643, 0.1643, 1.0, 0.0, 0.1643, 1.0, 1.0, 1.0, 0.0, 1.0, 1.0, 0.0, 0.0, 0.0, 1.0, 0.0, 0.0, 1.0, 1.0, 1.0, 0.0, 0.8357, 1.0, 0.0, 0.0, 0.0, 1.0, 0.9384, 0.0, 1.0, 1.0, 1.0, 1.0, 0.8654, 0.1595, 0.8405, 1.0, 0.9338, 0.1595, 0.8405, 1.0, 0.8654, 1.0, 0.0, 1.0, 0.9384, 0.08866, 0.9113, 0.0, 1.0, 0.0, 1.0, 0.06161, 0.06161, 0.0, 0.0, 0.06161, 0.9384, 0.06161, 0.06161, 0.0, 1.0, 0.1346, 0.8654, 1.0, 0.0, 0.1346, 0.0, 1.0, 0.0, 0.1346, 1.0, 1.0, 1.0, 0.0, 1.0, 1.0, 0.0, 0.0, 0.0, 1.0, 0.0, 0.0, 1.0, 1.0, 1.0, 0.0, 0.09129, 1.0, 0.0, 0.0, 0.0, 0.8613, 0.1387, 0.0, 0.1643, 0.0, 1.0, 0.0, 0.09129, 0.9365, 0.06349, 1.0, 0.0, 1.0, 0.1346, 0.0, 1.0, 1.0, 1.0, 0.7203, 0.2797, 0.9255, 0.0, 0.7203, 0.0, 0.6474, 0.0, 0.4304, 0.5696, 0.6474, 0.3526, 0.4304, 0.5696, 0.6474, 0.0, 0.4304, 0.0, 0.1346, 0.8654, 0.3574, 0.3574, 0.3574, 0.0, 0.1346, 0.0, 0.1346, 0.8654, 0.3574, 0.0, 0.0, 1.0, 0.06161, 0.06161, 0.0, 0.0, 0.06161, 0.9384, 0.06161, 0.06161, 0.0, 1.0, 0.9255, 0.07449, 0.7203, 0.323, 0.9255, 0.9255, 0.0, 1.0, 1.0, 0.0, 0.0, 0.0, 1.0, 0.0, 0.0, 1.0, 1.0, 1.0, 0.0, 0.06921, 0.9542, 0.04583, 0.0, 0.001518, 0.0, 0.2797, 0.7424, 0.2576, 0.0, 0.07449, 0.0, 0.3526, 0.6672, 0.3328, 0.0, 0.3277, 0.0, 0.5696, 0.4436, 0.5564, 0.0, 0.3526, 0.0, 0.6426, 0.1387, 0.8613, 0.3684, 0.6316, 0.0, 0.3526, 0.4436, 0.5564, 0.6672, 0.3328, 0.0, 0.2797, 0.6892, 0.3108, 0.7424, 0.2576, 0.0, 0.07449, 0.7424, 0.2576, 0.9538, 0.04618, 1.0, 0.9087, 0.0, 1.0, 1.0, 1.0, 0.1387, 0.8613, 1.0, 0.8357, 1.0, 0.6129, 0.06349, 0.9365, 0.0, 1.0, 1.0, 0.9087, 0.06349, 0.9365, 1.0, 0.8474, 0.1313, 0.8687, 0.9552, 0.000112, 0.677, 0.323, 0.75, 0.25, 0.1643, 0.8357, 0.3871, 0.4839, 0.3871, 4.5e-05, 0.1643, 0.1643, 0.1643, 0.8357, 0.3871, 4.5e-05, 0.09129, 1.103e-05, 0.0, 0.0, 0.0, 1.0, 0.09129, 1.103e-05, 0.0, 1.0, 0.09129, 0.8654, 0.9552, 0.04481, 0.75, 1.0, 0.9552, 1.0, 0.9552, 0.04481, 0.75, 0.75, 0.75, 1.0, 0.4601, 0.5399, 0.4601, 1.0, 0.677, 0.323, 0.677, 0.323, 0.4601, 1.0, 0.677, 1.0, 1.0, 0.7257, 0.7257, 0.7257, 1.0, 1.0, 1.0, 1.0, 0.7257, 0.7257, 0.0, 1.0, 0.0, 0.06161, 1.0, 0.0, 0.0, 0.0, 0.2716, 0.7284, 0.0, 0.7203, 0.0, 0.9255, 0.2936, 0.7064, 0.3425, 0.6575, 0.0, 0.6474, 0.5532, 0.4468, 0.0, 0.6474, 0.3425, 0.6575, 0.8405, 0.1595, 0.0, 0.1346, 0.0, 0.3574, 0.8405, 0.1595, 0.0, 0.3574, 0.6241, 0.3759, 0.9113, 0.08866, 1.0, 0.0, 0.0, 0.06161, 0.902, 0.09797, 0.0, 0.1346, 0.8405, 0.1595, 0.902, 0.09797, 0.0, 0.06624, 0.0, 0.1346, 1.0, 0.9552, 0.2716, 0.7284, 0.07235, 0.9277, 0.004722, 0.9953, 1.0, 0.9552, 0.07235, 0.9277, 0.2936, 0.7064, 1.0, 0.7312, 0.3425, 0.6575, 0.4731, 0.5269, 0.6989, 0.0, 0.4731, 0.0, 0.1949, 0.776, 0.4001, 0.4001, 0.4001, 0.0322, 0.1949, 0.0, 0.1949, 0.776, 0.4001, 0.0322, 0.0, 1.0, 0.122, 0.1219, 0.0, 0.0, 0.122, 0.1884, 0.0, 1.0, 0.122, 0.878, 0.6989, 0.3011, 0.6989, 0.0, 0.4731, 0.5269, 1.0, 0.0, 0.7718, 0.2715, 1.0, 1.0, 0.7718, 1.0, 1.0, 1.0, 0.7718, 0.2715, 0.0, 1.0, 1.0, 0.0, 0.0, 0.0, 1.0, 0.0, 0.0, 1.0, 1.0, 1.0, 0.0, 0.2282, 1.0, 0.0, 0.0, 0.0, 0.0, 0.5999, 0.2009, 0.7991, 0.4123, 0.5877, 0.7954, 0.2046, 1.0, 0.0, 0.0, 0.2282, 0.7202, 0.2798, 0.0, 0.5269, 0.4876, 0.5124, 0.7202, 0.2798, 0.0, 0.3011, 0.0, 0.5269, 1.0, 0.8484, 0.0, 1.0, 1.0, 1.0, 0.7954, 0.2046, 1.0, 0.1985, 1.0, 0.0, 0.2009, 0.7991, 1.0, 0.7754, 1.0, 0.5702, 0.1257, 0.8743, 0.0, 1.0, 1.0, 0.8484, 0.1826, 0.8174, 1.0, 0.8484, 1.0, 0.7996, 0.1826, 0.8174, 0.1257, 0.8743, 1.0, 0.8484, 0.2246, 0.7754, 0.4298, 0.4888, 0.4298, 0.0, 0.2246, 0.3318, 0.2246, 0.7754, 0.4298, 0.0, 0.1516, 0.8051, 0.1516, 0.6989, 0.0, 1.0, 0.1516, 0.6989, 0.0, 0.0, 0.0, 1.0, 1.0, 0.0, 0.8015, 1.0, 1.0, 1.0, 0.8015, 0.8015, 1.0, 0.0, 0.8015, 0.1985, 0.7285, 1.0, 0.5028, 0.5264, 0.5028, 1.0, 0.7285, 1.0, 0.7285, 0.2715, 0.5028, 0.5264, 0.0, 1.0, 1.0, 0.0, 0.0, 0.0, 1.0, 0.0, 0.0, 1.0, 1.0, 1.0, 0.0, 0.1219, 1.0, 0.0, 0.0, 0.0, 0.0, 0.4731, 0.2925, 0.7075, 0.5117, 0.4883, 0.5489, 0.4511, 0.0, 0.4731, 0.5117, 0.4883, 0.5504, 0.4496, 0.0, 0.4001, 0.0, 0.4302, 0.7819, 0.2181, 0.0, 0.1949, 0.0, 0.4001, 0.7819, 0.2181, 0.0, 0.4001, 0.5826, 0.4174, 0.8527, 0.1473, 1.0, 0.0, 0.0, 0.1219, 0.8327, 0.1673, 0.0, 0.1949, 0.7819, 0.2181, 0.8327, 0.1673, 0.0, 0.1357, 0.0, 0.1949, 0.0, 0.6989, 0.2401, 0.7599, 0.2925, 0.7075, 0.2925, 0.7075, 0.0, 0.4731, 0.0, 0.6989, 1.0, 0.8015, 0.0, 1.0, 1.0, 1.0, 0.2216, 0.7784, 0.0, 1.0, 1.0, 0.8015, 0.2401, 0.7599, 1.0, 0.7866, 0.2925, 0.7075, 0.0, 1.0, 0.3871, 0.5696, 0.3871, 0.0, 0.0, 1.0, 0.3871, 0.0, 0.0, 0.0, 0.4601, 0.0, 0.4601, 0.4601, 1.0, 0.0, 1.0, 0.0, 0.4601, 1.0, 1.0, 1.0, 0.0, 1.0, 1.0, 0.0, 0.0, 0.0, 1.0, 0.0, 0.0, 1.0, 1.0, 1.0, 0.0, 0.5399, 1.0, 0.0, 0.0, 0.0, 0.4468, 0.5532, 1.0, 0.5696, 1.0, 0.0, 0.0, 1.0, 1.0, 1.0, 1.0, 0.6426, 1.0, 0.6426, 0.3759, 0.6241, 0.0, 1.0, 0.0, 0.0, 0.0, 1.0, 0.3574, 0.3574, 0.4304, 0.4839, 1.0, 0.0, 0.4304, 0.0, 0.3574, 1.0, 0.3574, 0.6426, 0.0, 1.0, 1.0, 0.0, 0.4304, 1.0, 1.0, 1.0, 0.0, 1.0, 1.0, 0.0, 0.0, 0.0, 1.0, 0.0, 0.0, 1.0, 1.0, 1.0, 0.0, 0.3871, 1.0, 0.0, 0.0, 0.0, 0.6316, 0.3684, 1.0, 0.0, 0.0, 0.3871, 1.0, 0.4304, 0.0, 1.0, 1.0, 1.0, 0.5564, 0.4436, 0.0, 1.0, 1.0, 0.4304, 0.5869, 0.4131, 1.0, 0.403, 1.0, 0.3574])
me_mesh_0_001.materials.append(mat_material_0_001)
me_mesh_0_001.update()
me_mesh_0_001.normals_split_custom_set([tuple(v) for v in zip(*[iter([1.0, 0.0, 0.0, 1.0, 0.0, 0.0, 1.0, 0.0, 0.0, 1.0, 0.0, 0.0, 1.0, 0.0, 0.0, 1.0, 0.0, 0.0, 0.0, 0.0, 1.0, 0.0, 0.0, 1.0, 0.0, 0.0, 1.0, 0.0, 0.0, 1.0, 0.0, 0.0, 1.0, 0.0, 0.0, 1.0, 0.0, 0.0, 1.0, 0.0, 0.0, 1.0, 0.0, 0.0, 1.0, 0.0, 0.0, 1.0, 0.0, 0.0, 1.0, 0.0, 0.0, 1.0, 0.0, 0.0, 1.0, 0.0, 0.0, 1.0, 0.0, 0.0, 1.0, 0.0, 0.0, 1.0, 0.0, 0.0, 1.0, 0.0, 0.0, 1.0, 3.469e-05, 3.284e-05, 1.0, 4.255e-05, 2.171e-05, 1.0, -4.02e-05, -2.581e-05, 1.0, 0.0, 0.0, 1.0, 0.0, 0.0, 1.0, 0.0, 0.0, 1.0, 0.0, 0.0, 1.0, 0.0, 0.0, 1.0, 0.0, 0.0, 1.0, 0.0, 0.0, 1.0, 0.0, 0.0, 1.0, 0.0, 0.0, 1.0, 0.0, 0.0, 1.0, 0.0, 0.0, 1.0, 0.0, 0.0, 1.0, 0.0, 0.0, 1.0, 0.0, 0.0, 1.0, 0.0, 0.0, 1.0, 0.0, 0.0, 1.0, 0.0, 0.0, 1.0, 0.0, 0.0, 1.0, 0.0, 0.0, 1.0, 0.0, 0.0, 1.0, 0.0, 0.0, 1.0, 0.0, 0.0, 1.0, 0.0, 0.0, 1.0, 0.0, 0.0, 1.0, 0.0, 0.0, 1.0, 0.0, 0.0, 1.0, 0.0, 0.0, 1.0, 1.382e-08, 0.0, 1.0, 1.382e-08, 0.0, 1.0, 1.382e-08, 0.0, 1.0, 0.0, 0.0, 1.0, 0.0, 0.0, 1.0, 0.0, 0.0, 1.0, 0.0, -1.0, 0.0, 0.0, -1.0, 0.0, 0.0, -1.0, 0.0, 0.0, -1.0, 0.0, 0.0, -1.0, 0.0, 0.0, -1.0, 0.0, -1.0, 0.0, 0.0, -1.0, 0.0, 0.0, -1.0, 0.0, 0.0, -1.0, 0.0, 0.0, -1.0, 0.0, 0.0, -1.0, 0.0, 0.0, 0.0, 0.0, -1.0, 0.0, 0.0, -1.0, 0.0, 0.0, -1.0, 0.0, 0.0, -1.0, 0.0, 0.0, -1.0, 0.0, 0.0, -1.0, 0.0, 1.0, 0.0, 0.0, 1.0, 0.0, 0.0, 1.0, 0.0, 0.0, 1.0, 0.0, 0.0, 1.0, 0.0, 0.0, 1.0, 0.0, 0.8387, 0.0, 0.5446, 0.8387, 0.0, 0.5446, 0.8387, 0.0, 0.5446, 0.8387, 0.0, 0.5446, 0.8387, 0.0, 0.5446, 0.8387, 0.0, 0.5446, -0.5447, 1.606e-05, 0.8387, -0.5446, -1.715e-05, 0.8387, -0.5447, -1.189e-05, 0.8387, -0.5446, 0.0, 0.8387, -0.5446, 0.0, 0.8387, -0.5446, 0.0, 0.8387, -0.5446, 0.0, 0.8387, -0.5446, 0.0, 0.8387, -0.5446, 0.0, 0.8387, 0.0, -1.0, 0.0, 0.0, -1.0, 0.0, 0.0, -1.0, 0.0, 0.0, -1.0, 0.0, 0.0, -1.0, 0.0, 0.0, -1.0, 0.0, 0.0, -1.0, 0.0, 0.0, -1.0, 0.0, 0.0, -1.0, 0.0, -0.8387, 2.497e-05, -0.5446, -0.8387, -7.153e-07, -0.5446, -0.8387, 6.422e-06, -0.5447, -0.8387, 6.422e-06, -0.5447, -0.8387, -7.153e-07, -0.5446, -0.8387, 3.424e-06, -0.5446, -0.8387, 0.0, -0.5446, -0.8387, 2.497e-05, -0.5446, -0.8387, 6.422e-06, -0.5447, 1.983e-05, 1.0, 1.378e-05, 5.424e-06, 1.0, -3.941e-05, -2.362e-05, 1.0, -1.055e-05, -2.989e-05, 1.0, 9.358e-06, -2.801e-06, 1.0, -6.706e-06, -4.324e-05, 1.0, 1.714e-05, 0.0, 1.0, 0.0, 0.0, 1.0, 0.0, 0.0, 1.0, 0.0, 0.0, 1.0, 0.0, 0.0, 1.0, 0.0, 0.0, 1.0, 0.0, 0.0, 1.0, 0.0, 0.0, 1.0, 0.0, 0.0, 1.0, 0.0, -1.854e-05, 1.0, -9.224e-06, -1.365e-05, 1.0, -1.466e-05, -8.568e-06, 1.0, -2.029e-05, 0.8389, 1.073e-06, -0.5442, 0.8389, 1.073e-06, -0.5442, 0.8389, 1.073e-06, -0.5442, 0.8389, 0.0, -0.5442, 0.8389, 0.0, -0.5442, 0.8389, 0.0, -0.5442, 0.8389, 0.0, -0.5442, 0.8389, 0.0, -0.5442, 0.8389, 0.0, -0.5442, 0.5442, 0.0, 0.8389, 0.5442, 0.0, 0.8389, 0.5442, 0.0, 0.8389, -0.01635, -0.009634, 0.9998, -0.02193, -0.01292, 0.9997, -0.0275, -0.0162, 0.9995, 0.5442, 0.0, 0.8389, 0.5442, 0.0, 0.8389, 0.5442, 0.0, 0.8389, 0.5442, 0.0, 0.8389, 0.5442, 0.0, 0.8389, 0.5442, 0.0, 0.8389, 0.0, -1.0, 0.0, 0.0, -1.0, 0.0, 0.0, -1.0, 0.0, 0.0, -1.0, 0.0, 0.0, -1.0, 0.0, 0.0, -1.0, 0.0, 0.0, -1.0, 0.0, 0.0, -1.0, 0.0, 0.0, -1.0, 0.0, 0.0, -1.0, 0.0, 0.0, -1.0, 0.0, 0.0, -1.0, 0.0, 0.0, -1.0, 0.0, 0.0, -1.0, 0.0, 0.0, -1.0, 0.0, 0.0, -1.0, 0.0, 0.0, -1.0, 0.0, 0.0, -1.0, 0.0, 3.564e-07, -1.0, -5.831e-07, 3.564e-07, -1.0, -5.831e-07, 3.564e-07, -1.0, -5.831e-07, -2.216e-07, -1.0, 1.013e-07, -2.216e-07, -1.0, 1.013e-07, -2.216e-07, -1.0, 1.013e-07, -0.8389, 0.0, 0.5442, -0.8389, 0.0, 0.5442, -0.8389, 0.0, 0.5442, -0.8389, 0.0, 0.5442, -0.8389, 0.0, 0.5442, -0.8389, 0.0, 0.5442, -0.8389, 0.0, 0.5442, -0.8389, 0.0, 0.5442, -0.8389, 0.0, 0.5442, 0.0, 1.0, 0.0, 0.0, 1.0, 0.0, 0.0, 1.0, 0.0, -2.292e-05, 1.0, -7.302e-07, -2.319e-05, 1.0, 5.066e-07, -2.441e-05, 1.0, 6.981e-06, -2.444e-06, 1.0, 3.731e-05, -1.338e-05, 1.0, -1.854e-05, -1.767e-05, 1.0, -3.975e-05, -9.73e-06, 1.0, -4.083e-06, -1.043e-06, 1.0, 3.615e-05, -1.571e-05, 1.0, -3.671e-05, 0.0, 1.0, 0.0, 0.0, 1.0, 0.0, 0.0, 1.0, 0.0, 0.0, 1.0, 0.0, 0.0, 1.0, 0.0, 0.0, 1.0, 0.0, 0.0, 1.0, 0.0, 0.0, 1.0, 0.0, 0.0, 1.0, 0.0, 0.0, 1.0, 0.0, 0.0, 1.0, 0.0, 0.0, 1.0, 0.0, 0.0, 1.0, 0.0, 0.0, 1.0, 0.0, 0.0, 1.0, 0.0, 0.8389, 0.0, -0.5442, 0.8389, 0.0, -0.5442, 0.8389, 0.0, -0.5442, 0.8389, -1.952e-06, -0.5442, 0.8389, 3.188e-07, -0.5442, 0.8389, 1.826e-05, -0.5442, 0.8389, 2.265e-05, -0.5443, 0.8389, -1.042e-05, -0.5442, 0.839, -7.828e-05, -0.5442, 0.8389, -3.846e-07, -0.5442, 0.8389, -3.846e-07, -0.5442, 0.8389, -3.846e-07, -0.5442, 0.5442, 0.0, 0.8389, 0.5442, 0.0, 0.8389, 0.5442, 0.0, 0.8389, 0.5442, 0.0, 0.8389, 0.5442, 0.0, 0.8389, 0.5442, 0.0, 0.8389, 0.5442, 0.0, 0.8389, 0.5442, 0.0, 0.8389, 0.5442, 0.0, 0.8389, 0.5442, -3.34e-07, 0.8389, 0.5442, -3.34e-07, 0.8389, 0.5442, -3.34e-07, 0.8389, 0.0, -1.0, 0.0, 0.0, -1.0, 0.0, 0.0, -1.0, 0.0, 0.0, -1.0, 0.0, 0.0, -1.0, 0.0, 0.0, -1.0, 0.0, 0.0, -1.0, 0.0, 0.0, -1.0, 0.0, 0.0, -1.0, 0.0, 3.631e-07, -1.0, -4.65e-07, 3.631e-07, -1.0, -4.65e-07, 3.631e-07, -1.0, -4.65e-07, 8.952e-08, -1.0, 2.224e-07, 8.952e-08, -1.0, 2.224e-07, 8.952e-08, -1.0, 2.224e-07, -0.5311, -0.7138, 0.4565, -0.6228, -0.6135, 0.4855, -0.4293, -0.8004, 0.4184, 7.561e-07, -1.0, -1.121e-06, 7.561e-07, -1.0, -1.121e-06, 7.561e-07, -1.0, -1.121e-06, -0.8389, 2.518e-05, 0.5442, -0.8389, -5.364e-06, 0.5442, -0.8389, 6.195e-06, 0.5442, -0.8389, 0.0, 0.5442, -0.8389, -8.497e-06, 0.5442, -0.8389, 2.518e-05, 0.5442, -0.8389, 2.518e-05, 0.5442, -0.8389, -8.497e-06, 0.5442, -0.8389, -5.364e-06, 0.5442, -0.8389, 0.0, 0.5442, -0.8389, 0.0, 0.5442, -0.8389, 2.518e-05, 0.5442, -0.5442, -2.521e-07, -0.8389, -0.5442, -1.933e-07, -0.8389, -0.5442, -4.453e-07, -0.8389, -0.5442, 0.0, -0.8389, -0.5442, 0.0, -0.8389, -0.5442, -1.933e-07, -0.8389, -0.5442, -1.933e-07, -0.8389, -0.5442, -2.521e-07, -0.8389, -0.5442, 0.0, -0.8389, 0.0, 1.0, -4.338e-08, 0.0, 1.0, -4.338e-08, 0.0, 1.0, -4.338e-08, 0.0, 1.0, 0.0, 0.0, 1.0, 0.0, 0.0, 1.0, 0.0, 0.0, 1.0, 0.0, 0.0, 1.0, 0.0, 0.0, 1.0, 0.0, 0.0, 1.0, 0.0, 0.0, 1.0, 0.0, 0.0, 1.0, 0.0, 0.0, 1.0, 0.0, 0.0, 1.0, 0.0, 0.0, 1.0, 0.0, 0.8389, -1.457e-05, -0.5443, 0.8389, -1.443e-05, -0.5443, 0.8389, -1.272e-05, -0.5443, 0.8389, 1.254e-06, -0.5443, 0.8389, -9.436e-08, -0.5443, 0.8389, 2.049e-06, -0.5443, 0.8389, -2.202e-05, -0.5443, 0.8389, -2.224e-05, -0.5442, 0.8389, -2.104e-05, -0.5443, 0.5442, -4.295e-06, 0.8389, 0.5442, 3.45e-06, 0.8389, 0.5442, 4.68e-06, 0.8389, 0.5442, -1.589e-05, 0.8389, 0.5442, -1.819e-05, 0.8389, 0.5442, -1.982e-05, 0.8389, 0.5442, -1.369e-05, 0.8389, 0.5442, -1.594e-05, 0.8389, 0.5442, -1.63e-05, 0.8389, 0.0, -1.0, 1.837e-05, 0.0, -1.0, 1.837e-05, 0.0, -1.0, 1.837e-05, 0.0, -1.0, 0.0, 0.0, -1.0, 0.0, 0.0, -1.0, 0.0, 0.0, -1.0, -1.383e-07, 0.0, -1.0, -1.383e-07, 0.0, -1.0, -1.383e-07, 0.0, -0.9701, 0.2425, 0.0, -0.9701, 0.2425, 0.0, -0.9701, 0.2425, 0.0, -1.0, 0.0, 0.0, -1.0, 0.0, 0.0, -1.0, 0.0, 0.0, -1.0, 0.0, 0.0, -1.0, 0.0, 0.0, -1.0, 0.0, 0.0, -1.0, 0.0, 0.0, -1.0, 0.0, 0.0, -1.0, 0.0, -0.8389, 1.164e-07, 0.5442, -0.8389, 0.0, 0.5442, -0.8389, 0.0, 0.5442, -0.8389, 2.389e-07, 0.5442, -0.8389, 8.755e-08, 0.5442, -0.8389, 1.164e-07, 0.5442, -0.8389, 1.164e-07, 0.5442, -0.8389, 8.755e-08, 0.5442, -0.8389, 0.0, 0.5442, -0.8389, 0.0, 0.5442, -0.8389, 2.389e-07, 0.5442, -0.8389, 1.164e-07, 0.5442, -0.5442, -2.277e-07, -0.8389, -0.5442, -3.537e-07, -0.8389, -0.5442, -2.277e-07, -0.8389, -0.5442, -2.277e-07, -0.8389, 0.1029, 0.1664, -0.9807, -0.5442, -3.537e-07, -0.8389, 0.1029, 0.1664, -0.9807, -0.5442, -5.063e-07, -0.8389, -0.5442, -3.537e-07, -0.8389, -0.5442, -3.537e-07, -0.8389, -0.5442, -5.063e-07, -0.8389, -0.5442, 0.0, -0.8389, 0.0, 1.0, 4.542e-08, 0.0, 1.0, 4.542e-08, 0.0, 1.0, 4.542e-08, 0.0, 1.0, 0.0, 0.0, 1.0, 0.0, 0.0, 1.0, 0.0, 0.0, 1.0, 0.0, 0.0, 1.0, 0.0, 0.0, 1.0, 0.0, 0.0, 1.0, -4.36e-08, 0.0, 1.0, -4.36e-08, 0.0, 1.0, -4.36e-08, 0.0, 1.0, 0.0, 0.0, 1.0, 0.0, 0.0, 1.0, 0.0, 0.0, 1.0, 0.0, 0.0, 1.0, 0.0, 0.0, 1.0, 0.0, 0.0, 1.0, 1.238e-07, 0.0, 1.0, 1.238e-07, 0.0, 1.0, 1.238e-07, 0.8389, 2.066e-05, -0.5442, 0.8389, 2.074e-05, -0.5442, 0.8389, 2.244e-05, -0.5442, 0.8389, 1.434e-06, -0.5442, 0.8389, 9.436e-08, -0.5442, 0.8389, 2.23e-06, -0.5442, 0.8389, -1.904e-05, -0.5442, 0.8389, -1.927e-05, -0.5442, 0.8389, -1.808e-05, -0.5443, 0.5442, -3.263e-06, 0.8389, 0.5442, -9.765e-07, 0.8389, 0.5442, 3.569e-06, 0.8389, 0.5442, 0.0, 0.8389, 0.5442, 0.0, 0.8389, 0.5442, 0.0, 0.8389, 0.5442, -2.12e-05, 0.8389, 0.5442, -1.951e-05, 0.8389, 0.5442, -1.837e-05, 0.8389, 0.0, -1.0, 0.0, 0.0, -1.0, 0.0, 0.0, -1.0, 0.0, 0.0, -1.0, 0.0, 0.0, -1.0, 0.0, 0.0, -1.0, 0.0, 0.0, -1.0, -8.449e-08, 0.0, -1.0, -8.449e-08, 0.0, -1.0, -8.449e-08, 0.0, -1.0, 6.916e-08, 0.0, -1.0, 6.916e-08, 0.0, -1.0, 6.916e-08, -0.8389, 1.192e-07, 0.5442, -0.8389, -1.387e-07, 0.5442, -0.8389, 0.0, 0.5442, -0.8389, 1.673e-07, 0.5442, -0.8389, -1.387e-07, 0.5442, -0.8389, 1.192e-07, 0.5442, -0.8389, 1.083e-06, 0.5442, -0.8389, 1.673e-07, 0.5442, -0.8389, 1.192e-07, 0.5442, -0.5442, -1.132e-07, -0.8389, -0.5442, -1.786e-07, -0.8389, -0.5442, -3.293e-07, -0.8389, -0.5442, -1.132e-07, -0.8389, -0.5442, -7.663e-08, -0.8389, -0.5442, -1.786e-07, -0.8389, -0.5442, -1.786e-07, -0.8389, -0.5442, -7.663e-08, -0.8389, -0.5442, -3.25e-07, -0.8389, 0.0, 1.0, 3.188e-08, 0.0, 1.0, 3.188e-08, 0.0, 1.0, 3.188e-08, 0.0, 1.0, 5.325e-08, 0.0, 1.0, 5.325e-08, 0.0, 1.0, 5.325e-08, 0.0, 1.0, -1.615e-08, 0.0, 1.0, -1.615e-08, 0.0, 1.0, -1.615e-08, 0.0, 1.0, -4.55e-08, 0.0, 1.0, -4.55e-08, 0.0, 1.0, -4.55e-08, 0.8389, 0.0, -0.5442, 0.8389, 0.0, -0.5442, 0.8389, 0.0, -0.5442, 0.8389, 0.0, -0.5442, 0.8389, 0.0, -0.5442, 0.8389, 0.0, -0.5442, 0.8389, 0.0, -0.5442, 0.8389, 0.0, -0.5442, 0.8389, 0.0, -0.5442, 0.8389, 1.144e-06, -0.5442, 0.8389, 1.144e-06, -0.5442, 0.8389, 1.144e-06, -0.5442, 0.8389, 2.738e-07, -0.5442, 0.8389, 2.738e-07, -0.5442, 0.8389, 2.738e-07, -0.5442, 0.8389, 0.0, -0.5442, 0.8389, 0.0, -0.5442, 0.8389, 0.0, -0.5442, 0.5442, 0.0, 0.8389, 0.5442, 0.0, 0.8389, 0.5442, 0.0, 0.8389, 0.5442, 0.0, 0.8389, 0.5442, 0.0, 0.8389, 0.5442, 0.0, 0.8389, 0.0, -1.0, 0.0, 0.0, -1.0, 0.0, 0.0, -1.0, 0.0, 0.0, -1.0, 0.0, 0.0, -1.0, 0.0, 0.0, -1.0, 0.0, 0.0, -1.0, 0.0, 0.0, -1.0, 0.0, 0.0, -1.0, 0.0, 0.0, -1.0, 2.643e-07, 0.0, -1.0, 2.643e-07, 0.0, -1.0, 2.643e-07, 0.0, -1.0, 0.0, 0.0, -1.0, 0.0, 0.0, -1.0, 0.0, 0.0, -1.0, 0.0, 0.0, -1.0, 0.0, 0.0, -1.0, 0.0, 0.0, -1.0, 0.0, 0.0, -1.0, 0.0, 0.0, -1.0, 0.0, -0.8389, -1.614e-05, 0.5442, -0.8389, -1.842e-07, 0.5442, -0.8389, 0.0, 0.5442, -0.8389, -1.175e-05, 0.5442, -0.8389, -1.842e-07, 0.5442, -0.8389, -1.614e-05, 0.5442, -0.8389, 2.179e-05, 0.5442, -0.8389, -1.175e-05, 0.5442, -0.8389, -1.614e-05, 0.5442, -0.5442, -3.753e-07, -0.8389, -0.5442, -2.382e-07, -0.8389, -0.5442, -2.595e-07, -0.8389, -0.5442, -3.753e-07, -0.8389, -0.5442, -1.209e-07, -0.8389, -0.5442, -2.382e-07, -0.8389, -0.5442, -2.382e-07, -0.8389, -0.5442, -1.209e-07, -0.8389, -0.5442, 3.693e-07, -0.8389, 0.0, 1.0, 0.0, 0.0, 1.0, 0.0, 0.0, 1.0, 0.0, 0.0, 1.0, 0.0, 0.0, 1.0, 0.0, 0.0, 1.0, 0.0, 0.0, 1.0, 0.0, 0.0, 1.0, 0.0, 0.0, 1.0, 0.0, 0.0, 1.0, 0.0, 0.0, 1.0, 0.0, 0.0, 1.0, 0.0, 0.0, 1.0, 0.0, 0.0, 1.0, 0.0, 0.0, 1.0, 0.0, 0.0, 1.0, 0.0, 0.0, 1.0, 0.0, 0.0, 1.0, 0.0, 0.0, 1.0, 0.0, 0.0, 1.0, 0.0, 0.0, 1.0, 0.0, 0.0, 1.0, -7.719e-08, 0.0, 1.0, -7.719e-08, 0.0, 1.0, -7.719e-08, 0.0, 1.0, 0.0, 0.0, 1.0, 0.0, 0.0, 1.0, 0.0, 0.7506, -1.186e-06, 0.6608, 0.7506, -8.691e-07, 0.6608, 0.7506, -1.424e-07, 0.6608, 0.7506, -1.424e-07, 0.6608, 0.7506, -8.691e-07, 0.6608, 0.7506, 0.0, 0.6608, 0.7506, -4.232e-06, 0.6608, 0.7506, -9.418e-06, 0.6608, 0.7506, -6.123e-06, 0.6608, 0.7506, 4.744e-06, 0.6608, 0.7506, 9.611e-07, 0.6608, 0.7506, 0.0, 0.6608, 0.0, -1.0, 0.0, 0.0, -1.0, 0.0, 0.0, -1.0, 0.0, 0.0, -1.0, 0.0, 0.0, -1.0, 0.0, 0.0, -1.0, 0.0, 0.0, -1.0, 0.0, 0.0, -1.0, 0.0, 0.0, -1.0, 0.0, 0.0, -1.0, 0.0, 0.0, -1.0, 0.0, 0.0, -1.0, 0.0, -0.7506, -1.093e-05, -0.6608, -0.7506, 0.0, -0.6608, -0.7506, 7.291e-06, -0.6608, -0.7506, 0.0, -0.6608, -0.7506, 0.0, -0.6608, -0.7506, 0.0, -0.6608, -0.7506, -1.419e-05, -0.6608, -0.7506, -1.994e-05, -0.6608, -0.7506, -8.702e-06, -0.6608, -0.7506, -3.8e-06, -0.6608, -0.7506, 1.019e-05, -0.6608, -0.7506, -5.215e-06, -0.6608, 0.0, 1.0, 0.0, 0.0, 1.0, 0.0, 0.0, 1.0, 0.0, 0.0, 1.0, 0.0, 0.0, 1.0, 0.0, 0.0, 1.0, 0.0, 0.0, 1.0, 0.0, 0.0, 1.0, 0.0, 0.0, 1.0, 0.0, 0.0, 1.0, 0.0, 0.0, 1.0, 0.0, 0.0, 1.0, 0.0, 0.0, 1.0, 0.0, 0.0, 1.0, 0.0, 0.0, 1.0, 0.0, 0.0, 1.0, 0.0, 0.0, 1.0, 0.0, 0.0, 1.0, 0.0, 0.0, 1.0, 0.0, 0.0, 1.0, 0.0, 0.0, 1.0, 0.0, 0.0, 1.0, 0.0, 0.0, 1.0, 0.0, 0.0, 1.0, 0.0, 0.0, 1.0, 0.0, 0.0, 1.0, 0.0, 0.0, 1.0, 0.0, 0.8387, 1.7e-06, -0.5446, 0.8387, 1.7e-06, -0.5446, 0.8387, 1.7e-06, -0.5446, 0.8387, 0.0, -0.5446, 0.8387, 0.0, -0.5446, 0.8387, 0.0, -0.5446, 0.8387, 2.763e-06, -0.5446, 0.8387, -1.112e-05, -0.5446, 0.8387, 1.156e-05, -0.5447, 0.5446, 5.582e-06, 0.8387, 0.5446, 7.695e-06, 0.8387, 0.5446, -2.497e-06, 0.8387, 0.5446, 3.64e-06, 0.8387, 0.5446, 1.199e-06, 0.8387, 0.5446, -3.982e-06, 0.8387, 0.0, -1.0, 0.0, 0.0, -1.0, 0.0, 0.0, -1.0, 0.0, 0.0, -1.0, 0.0, 0.0, -1.0, 0.0, 0.0, -1.0, 0.0, 0.0, -1.0, 0.0, 0.0, -1.0, 0.0, 0.0, -1.0, 0.0, 0.0, -1.0, 0.0, 0.0, -1.0, 0.0, 0.0, -1.0, 0.0, 0.0, -1.0, 0.0, 0.0, -1.0, 0.0, 0.0, -1.0, 0.0, 0.0, -1.0, 0.0, 0.0, -1.0, 0.0, 0.0, -1.0, 0.0, 0.0, -1.0, 0.0, 0.0, -1.0, 0.0, 0.0, -1.0, 0.0, -0.8387, -8.553e-05, 0.5446, -0.8387, 2.197e-05, 0.5446, -0.8387, -2.679e-05, 0.5446, -0.8387, 0.0, 0.5446, -0.8387, 0.0, 0.5446, -0.8387, 0.0, 0.5446, -0.8387, 0.0, 0.5446, -0.8387, 0.0, 0.5446, -0.8387, 0.0, 0.5446, -0.8387, 0.0, 0.5446, -0.8387, 0.0, 0.5446, -0.8387, 0.0, 0.5446, 0.0, 1.0, 0.0, 0.0, 1.0, 0.0, 0.0, 1.0, 0.0, 0.0, 1.0, 0.0, 0.0, 1.0, 0.0, 0.0, 1.0, 0.0, 0.0, 1.0, 0.0, 0.0, 1.0, 0.0, 0.0, 1.0, 0.0, 0.0, 1.0, 0.0, 0.0, 1.0, 0.0, 0.0, 1.0, 0.0, 0.0, 1.0, 0.0, 0.0, 1.0, 0.0, 0.0, 1.0, 0.0, 0.0, 1.0, 0.0, 0.0, 1.0, 0.0, 0.0, 1.0, 0.0, 0.0, 1.0, 0.0, 0.0, 1.0, 0.0, 0.0, 1.0, 0.0, 0.0, 1.0, 0.0, 0.0, 1.0, 0.0, 0.0, 1.0, 0.0, 0.0, 1.0, 0.0, 0.0, 1.0, 0.0, 0.0, 1.0, 0.0, 0.8387, 0.0, -0.5446, 0.8387, 0.0, -0.5446, 0.8387, 0.0, -0.5446, 0.8387, 1.085e-05, -0.5447, 0.8387, 8.745e-06, -0.5446, 0.8387, 8.196e-06, -0.5446, 0.8387, -8.363e-07, -0.5446, 0.8387, -8.363e-07, -0.5446, 0.8387, -8.363e-07, -0.5446, 0.8387, -5.334e-07, -0.5446, 0.8387, -5.334e-07, -0.5446, 0.8387, -5.334e-07, -0.5446, 0.5446, 0.0, 0.8387, 0.5446, 0.0, 0.8387, 0.5446, 0.0, 0.8387, 0.5446, 0.0, 0.8387, 0.5446, 0.0, 0.8387, 0.5446, 0.0, 0.8387, 0.0, -1.0, -2.757e-07, 0.0, -1.0, -2.757e-07, 0.0, -1.0, -2.757e-07, 0.0, -1.0, 1.589e-07, 0.0, -1.0, 1.589e-07, 0.0, -1.0, 1.589e-07, 0.0, -1.0, 0.0, 0.0, -1.0, 0.0, 0.0, -1.0, 0.0, 0.0, -1.0, -9.43e-07, 0.0, -1.0, -9.43e-07, 0.0, -1.0, -9.43e-07, -0.8387, 0.0, 0.5446, -0.8387, 0.0, 0.5446, -0.8387, 0.0, 0.5446, -0.8387, 7.153e-07, 0.5446, -0.8387, 9.537e-07, 0.5446, -0.8387, 3.293e-06, 0.5447, -0.8387, 6.356e-07, 0.5446, -0.8387, 6.356e-07, 0.5446, -0.8387, 6.356e-07, 0.5446, -0.8387, -2.325e-06, 0.5446, -0.8387, -2.153e-06, 0.5446, -0.8387, -2.095e-06, 0.5446, -0.5446, 1.073e-05, -0.8387, -0.5446, 1.076e-05, -0.8387, -0.5447, 1.064e-05, -0.8387, 0.0, 1.0, 0.0, 0.0, 1.0, 0.0, 0.0, 1.0, 0.0, 2.176e-06, 1.0, -9.224e-06, 3.874e-07, 1.0, -1.198e-05, 1.982e-05, 1.0, 1.884e-05, 0.0, 1.0, 0.0, 0.0, 1.0, 0.0, 0.0, 1.0, 0.0, -1.472e-05, 1.0, -1.376e-05, -8.7e-06, 1.0, -1.752e-05, -6.743e-06, 1.0, -1.876e-05, 0.8387, -2.097e-05, -0.5446, 0.8387, -1.161e-05, -0.5447, 0.8387, -2.357e-05, -0.5446, 0.8387, 0.0, -0.5446, 0.8387, 0.0, -0.5446, 0.8387, 0.0, -0.5446, 0.8387, -7.777e-06, -0.5446, 0.8387, -7.57e-06, -0.5446, 0.8387, -7.957e-06, -0.5446, 0.8387, -4.995e-07, -0.5446, 0.8387, -3.556e-06, -0.5446, 0.8387, -1.001e-07, -0.5446, 0.8387, 0.0, -0.5446, 0.8387, 0.0, -0.5446, 0.8387, 0.0, -0.5446, 0.8387, 0.0, -0.5446, 0.8387, 0.0, -0.5446, 0.8387, 0.0, -0.5446, 0.5446, 0.0, 0.8387, 0.5446, 0.0, 0.8387, 0.5446, 0.0, 0.8387, 0.5446, 0.0, 0.8387, 0.5446, 0.0, 0.8387, 0.5446, 0.0, 0.8387, 0.0, -1.0, 0.0, 0.0, -1.0, 0.0, 0.0, -1.0, 0.0, 0.0, -1.0, 0.0, 0.0, -1.0, 0.0, 0.0, -1.0, 0.0, 0.0, -1.0, 0.0, 0.0, -1.0, 0.0, 0.0, -1.0, 0.0, 0.0, -1.0, 0.0, 0.0, -1.0, 0.0, 0.0, -1.0, 0.0, 0.0, -1.0, 0.0, 0.0, -1.0, 0.0, 0.0, -1.0, 0.0, 0.0, -1.0, -2.811e-07, 0.0, -1.0, -2.811e-07, 0.0, -1.0, -2.811e-07, -0.8387, 2.793e-06, 0.5446, -0.8387, 2.793e-06, 0.5446, -0.8387, 2.793e-06, 0.5446, -0.8387, 0.0, 0.5446, -0.8387, 0.0, 0.5446, -0.8387, 0.0, 0.5446, -0.8387, 3.269e-07, 0.5446, -0.8387, 3.269e-07, 0.5446, -0.8387, 3.269e-07, 0.5446, -0.8387, 0.0, 0.5446, -0.8387, 0.0, 0.5446, -0.8387, 0.0, 0.5446, -0.8387, 4.216e-07, 0.5446, -0.8387, 4.216e-07, 0.5446, -0.8387, 4.216e-07, 0.5446, -0.8387, 0.0, 0.5446, -0.8387, 0.0, 0.5446, -0.8387, 0.0, 0.5446, -0.5446, 5.789e-09, -0.8387, -0.5446, 5.789e-09, -0.8387, -0.5446, -4.734e-07, -0.8387, -0.5446, 5.789e-09, -0.8387, -0.5446, 5.789e-09, -0.8387, -0.5446, 4.849e-07, -0.8387, 0.0, 1.0, 0.0, 0.0, 1.0, 0.0, 0.0, 1.0, 0.0, -2.284e-05, 1.0, -4.448e-06, -2.271e-05, 1.0, -4.232e-06, -1.825e-05, 1.0, 2.324e-05, 1.659e-05, 1.0, 1.067e-05, 1.659e-05, 1.0, 1.067e-05, 1.62e-05, 1.0, 1.127e-05, -1.995e-05, 1.0, 1.322e-06, -1.981e-05, 1.0, -5.053e-06, -1.992e-05, 1.0, -1.399e-06, 0.0, 1.0, -1.137e-07, 0.0, 1.0, -1.137e-07, 0.0, 1.0, -1.137e-07, 0.0, 1.0, -2.543e-07, 0.0, 1.0, -2.543e-07, 0.0, 1.0, -2.543e-07, 0.8387, 0.0, -0.5446, 0.8387, 0.0, -0.5446, 0.8387, 0.0, -0.5446, 0.8387, 1.756e-05, -0.5446, 0.8387, 2.033e-05, -0.5447, 0.8386, 2.22e-05, -0.5447, 0.8387, 0.0, -0.5446, 0.8387, 0.0, -0.5446, 0.8387, 0.0, -0.5446, 0.8387, 0.0, -0.5446, 0.8387, 0.0, -0.5446, 0.8387, 0.0, -0.5446, 0.5446, 0.0, 0.8387, 0.5446, 0.0, 0.8387, 0.5446, 0.0, 0.8387, 0.5446, 0.0, 0.8387, 0.5446, 0.0, 0.8387, 0.5446, 0.0, 0.8387, 0.0, -1.0, 0.0, 0.0, -1.0, 0.0, 0.0, -1.0, 0.0, 0.0, -1.0, 0.0, 0.0, -1.0, 0.0, 0.0, -1.0, 0.0, 0.0, -1.0, -8.986e-08, 0.0, -1.0, -8.986e-08, 0.0, -1.0, -8.986e-08, -0.8387, 1.126e-06, 0.5447, -0.8387, 0.0, 0.5447, -0.8387, 1.323e-06, 0.5447, -0.8387, 0.0, 0.5446, -0.8387, 0.0, 0.5446, -0.8387, 0.0, 0.5446, -0.8387, -8.278e-06, 0.5447, -0.8387, -8.196e-06, 0.5446, -0.8387, -8.285e-06, 0.5446, -0.8387, -3.919e-06, 0.5446, -0.8387, -8.404e-06, 0.5446, -0.8387, -5.435e-06, 0.5446, -0.5446, 0.0, -0.8387, -0.5446, 0.0, -0.8387, -0.5446, 0.0, -0.8387, -0.5446, 0.0, -0.8387, -0.5446, 0.0, -0.8387, -0.5446, 0.0, -0.8387, -2.047e-06, 1.0, -2.188e-06, -1.532e-06, 1.0, -2.531e-06, -8.543e-06, 1.0, 2.021e-06, 0.0, 1.0, 0.0, 0.0, 1.0, 0.0, 0.0, 1.0, 0.0, 1.336e-05, 1.0, -9.447e-06, 8.255e-06, 1.0, -1.73e-05, 1.416e-05, 1.0, -8.33e-06, 1.048e-05, 1.0, 9.879e-06, 1.922e-06, 1.0, -1.841e-05, 8.695e-06, 1.0, 4.128e-06, 0.8387, 0.0, -0.5446, 0.8387, 0.0, -0.5446, 0.8387, 0.0, -0.5446, 0.8387, -7.793e-06, -0.5446, 0.8387, -4.633e-06, -0.5446, 0.8387, 2.034e-06, -0.5446, 0.8387, -1.456e-06, -0.5446, 0.8387, -1.456e-06, -0.5446, 0.8387, -1.456e-06, -0.5446, 0.8387, 1.217e-06, -0.5446, 0.8387, 1.217e-06, -0.5446, 0.8387, 1.217e-06, -0.5446, 0.5446, 0.0, 0.8387, 0.5446, 0.0, 0.8387, 0.5446, 0.0, 0.8387, 0.5446, 0.0, 0.8387, 0.5446, 0.0, 0.8387, 0.5446, 0.0, 0.8387, 0.0, -1.0, 7.607e-08, 0.0, -1.0, 7.607e-08, 0.0, -1.0, 7.607e-08, 0.0, -1.0, 0.0, 0.0, -1.0, 0.0, 0.0, -1.0, 0.0, 0.0, -1.0, -1.454e-07, 0.0, -1.0, -1.454e-07, 0.0, -1.0, -1.454e-07, 0.0, -1.0, -2.939e-07, 0.0, -1.0, -2.939e-07, 0.0, -1.0, -2.939e-07, 0.0, -1.0, 0.0, 0.0, -1.0, 0.0, 0.0, -1.0, 0.0, -0.8387, 0.0, 0.5446, -0.8387, 0.0, 0.5446, -0.8387, 0.0, 0.5446, -0.8387, 0.0, 0.5446, -0.8387, 0.0, 0.5446, -0.8387, 0.0, 0.5446, -0.8387, 0.0, 0.5446, -0.8387, 0.0, 0.5446, -0.8387, 0.0, 0.5446, -0.8387, 0.0, 0.5446, -0.8387, 0.0, 0.5446, -0.8387, 0.0, 0.5446, -0.5446, 1.105e-06, -0.8387, -0.5446, 1.105e-06, -0.8387, -0.5446, 1.105e-06, -0.8387, -0.5446, 0.0, -0.8387, -0.5446, 0.0, -0.8387, -0.5446, 0.0, -0.8387, 0.0, 1.0, 0.0, 0.0, 1.0, 0.0, 0.0, 1.0, 0.0, 1.412e-05, 1.0, -5.644e-06, 1.489e-05, 1.0, -2.254e-06, 1.536e-05, 1.0, -1.732e-07, 0.0, 1.0, 0.0, 0.0, 1.0, 0.0, 0.0, 1.0, 0.0, 6.994e-06, 1.0, 1.057e-05, 6.677e-06, 1.0, 1.078e-05, 7.228e-06, 1.0, 1.042e-05, 0.8387, 4.648e-07, 0.5446, 0.8387, 4.648e-07, 0.5446, 0.8387, 4.648e-07, 0.5446, 0.8387, -6.052e-06, 0.5446, 0.8387, -1.071e-06, 0.5446, 0.8387, 4.53e-06, 0.5446, 0.8387, 4.634e-06, 0.5446, 0.8387, 1.77e-05, 0.5446, 0.8387, 7.264e-06, 0.5446, 0.8387, 1.182e-05, 0.5447, 0.8387, 1.09e-05, 0.5447, 0.8387, 1.221e-05, 0.5447, 0.8387, -1.337e-06, 0.5446, 0.8387, -1.281e-06, 0.5446, 0.8387, -1.311e-06, 0.5446, 0.8387, 0.0, 0.5446, 0.8387, 0.0, 0.5446, 0.8387, 0.0, 0.5446, 0.8387, -1.467e-05, 0.5446, 0.8387, -2.022e-05, 0.5446, 0.8387, -1.391e-05, 0.5446, 0.8387, 3.264e-07, 0.5446, 0.8387, 3.264e-07, 0.5446, 0.8387, 3.264e-07, 0.5446, -0.5446, 0.0, 0.8387, -0.5446, 0.0, 0.8387, -0.5446, 0.0, 0.8387, -0.5446, 0.0, 0.8387, -0.5446, 0.0, 0.8387, -0.5446, 0.0, 0.8387, 0.0, -1.0, 0.0, 0.0, -1.0, 0.0, 0.0, -1.0, 0.0, 0.0, -1.0, 6.042e-07, 0.0, -1.0, 6.042e-07, 0.0, -1.0, 6.042e-07, 0.0, -1.0, 8.712e-07, 0.0, -1.0, 8.712e-07, 0.0, -1.0, 8.712e-07, 0.0, -1.0, 0.0, 0.0, -1.0, 0.0, 0.0, -1.0, 0.0, 0.0, -1.0, 0.0, 0.0, -1.0, 0.0, 0.0, -1.0, 0.0, 0.0, -1.0, -2.931e-07, 0.0, -1.0, -2.931e-07, 0.0, -1.0, -2.931e-07, 0.0, -1.0, -4.356e-07, 0.0, -1.0, -4.356e-07, 0.0, -1.0, -4.356e-07, 0.0, -1.0, 0.0, 0.0, -1.0, 0.0, 0.0, -1.0, 0.0, 0.0, -1.0, 0.0, 0.0, -1.0, 0.0, 0.0, -1.0, 0.0, 0.0, -1.0, 0.0, 0.0, -1.0, 0.0, 0.0, -1.0, 0.0, 0.0, -1.0, 2.755e-07, 0.0, -1.0, 2.755e-07, 0.0, -1.0, 2.755e-07, 0.0, -1.0, 0.0, 0.0, -1.0, 0.0, 0.0, -1.0, 0.0, -0.8386, 2.9e-05, -0.5447, -0.8387, -6.164e-06, -0.5446, -0.8387, 1.124e-05, -0.5447, -0.8387, 1.659e-05, -0.5447, -0.8386, 6.564e-06, -0.5447, -0.8387, -3.317e-05, -0.5446, -0.8387, 6.435e-06, -0.5446, -0.8387, 1.659e-05, -0.5447, -0.8387, -3.317e-05, -0.5446, -0.8387, 0.0, -0.5446, -0.8387, 0.0, -0.5446, -0.8387, 0.0, -0.5446, -0.8387, 0.0, -0.5446, -0.8387, 0.0, -0.5446, -0.8387, 0.0, -0.5446, -0.8387, 8.697e-06, -0.5446, -0.8387, -1.021e-05, -0.5446, -0.8387, -7.141e-06, -0.5446, -0.8387, 8.697e-06, -0.5446, -0.8387, -2.934e-10, -0.5446, -0.8387, -1.021e-05, -0.5446, -0.8387, -2.171e-05, -0.5447, -0.8387, -8.017e-06, -0.5447, -0.8387, -1.784e-05, -0.5446, -0.8387, -1.784e-05, -0.5446, -0.8387, -8.017e-06, -0.5447, -0.8387, -6.159e-06, -0.5446, 0.5447, 1.359e-05, -0.8387, 0.5446, -5.62e-05, -0.8387, 0.5446, -1.6e-05, -0.8387, 0.5446, -5.797e-05, -0.8387, 0.5446, 0.0003161, -0.8387, 0.5446, -3.658e-05, -0.8387, 0.0, 1.0, 5.16e-07, 0.0, 1.0, 5.16e-07, 0.0, 1.0, 5.16e-07, -1.718e-05, 1.0, 1.199e-05, -1.789e-05, 1.0, 1.09e-05, -1.762e-05, 1.0, 1.13e-05, 0.0, 1.0, 0.0, 0.0, 1.0, 0.0, 0.0, 1.0, 0.0, 0.0, 1.0, 0.0, 0.0, 1.0, 0.0, 0.0, 1.0, 0.0, -1.242e-05, 1.0, -5.398e-06, -7.704e-06, 1.0, -1.268e-05, -2.182e-05, 1.0, 9.015e-06, 1.788e-07, 1.0, 1.064e-05, 2.029e-05, 1.0, -1.062e-05, 1.699e-05, 1.0, -7.123e-06, -3.673e-06, 1.0, -4.075e-06, 6.203e-06, 1.0, -5.782e-06, -1.282e-05, 1.0, -2.52e-06, -2.158e-05, 1.0, -7.48e-06, -1.005e-05, 1.0, -1.973e-05, -1.385e-05, 1.0, -1.572e-05, 1.333e-05, 1.0, 7.985e-06, 1.463e-05, 1.0, 5.916e-06, 9.391e-06, 1.0, 1.403e-05, 2.503e-06, 1.0, 3.908e-06, 7.778e-06, 1.0, -4.239e-06, 3.144e-06, 1.0, 2.913e-06, -8.396e-06, 1.0, -1.637e-05, -1.013e-05, 1.0, -1.524e-05, -6.773e-06, 1.0, -1.74e-05, 0.0, 1.0, 0.0, 0.0, 1.0, 0.0, 0.0, 1.0, 0.0, 0.8387, 1.976e-05, 0.5447, 0.8387, 1.979e-05, 0.5447, 0.8387, 1.991e-05, 0.5447, 0.8387, 1.357e-06, 0.5446, 0.8387, -4.06e-06, 0.5446, 0.8387, -7.704e-06, 0.5446, 0.8387, 8.823e-06, 0.5446, 0.8387, 8.807e-06, 0.5446, 0.8387, 8.807e-06, 0.5446, 0.8387, 0.0, 0.5446, 0.8387, 0.0, 0.5446, 0.8387, 0.0, 0.5446, 0.8387, 1.618e-05, 0.5446, 0.8387, 2.362e-05, 0.5446, 0.8387, 1.737e-05, 0.5446, 0.8387, -4.403e-06, 0.5446, 0.8387, -3.689e-06, 0.5446, 0.8387, -9.44e-06, 0.5446, 0.8387, -1.115e-06, 0.5446, 0.8387, -1.115e-06, 0.5446, 0.8387, -1.115e-06, 0.5446, 0.8387, -1.248e-06, 0.5446, 0.8387, -1.248e-06, 0.5446, 0.8387, -1.248e-06, 0.5446, -0.5446, 0.0, 0.8387, -0.5446, 0.0, 0.8387, -0.5446, 0.0, 0.8387, -0.5446, 0.0, 0.8387, -0.5446, 0.0, 0.8387, -0.5446, 0.0, 0.8387, 0.0, -1.0, -2.272e-07, 0.0, -1.0, -2.272e-07, 0.0, -1.0, -2.272e-07, 0.0, -1.0, 0.0, 0.0, -1.0, 0.0, 0.0, -1.0, 0.0, 0.0, -1.0, 0.0, 0.0, -1.0, 0.0, 0.0, -1.0, 0.0, 0.0, -1.0, 3.307e-07, 0.0, -1.0, 3.307e-07, 0.0, -1.0, 3.307e-07, 0.0, -1.0, 0.0, 0.0, -1.0, 0.0, 0.0, -1.0, 0.0, 0.0, -1.0, 2.096e-07, 0.0, -1.0, 2.096e-07, 0.0, -1.0, 2.096e-07, 0.1131, -0.9795, -0.1668, -3.97e-05, -0.9701, -0.2426, 0.1132, -0.9795, -0.1668, 0.0, -1.0, 0.0, 0.0, -1.0, 0.0, 0.0, -1.0, 0.0, 0.0, -1.0, -1.491e-07, 0.0, -1.0, -1.491e-07, 0.0, -1.0, -1.491e-07, 0.0, -1.0, 0.0, 0.0, -1.0, 0.0, 0.0, -1.0, 0.0, 0.0, -1.0, 0.0, 0.0, -1.0, 0.0, 0.0, -1.0, 0.0, -0.8387, 1.483e-06, -0.5446, -0.8386, -9.857e-06, -0.5447, -0.8387, -1.422e-05, -0.5447, -0.8387, -6.929e-07, -0.5446, -0.8387, 1.483e-06, -0.5446, -0.8387, -1.422e-05, -0.5447, -0.8387, 1.4e-06, -0.5446, -0.8387, 1.031e-06, -0.5446, -0.8387, 3.098e-07, -0.5446, -0.8387, 1.031e-06, -0.5446, -0.8387, 0.0, -0.5446, -0.8387, 3.098e-07, -0.5446, -0.8387, 2.676e-07, -0.5446, -0.8387, 1.277e-06, -0.5446, -0.8387, 0.0, -0.5446, -0.8387, 1.277e-06, -0.5446, -0.8387, 2.676e-07, -0.5446, -0.8387, 1.599e-06, -0.5446, -0.8387, 4.121e-07, -0.5446, -0.8387, -5.853e-08, -0.5446, -0.8387, -1.891e-07, -0.5446, -0.8387, 4.121e-07, -0.5446, -0.8387, 5.255e-07, -0.5446, -0.8387, -5.853e-08, -0.5446, 0.5446, -2.588e-07, -0.8387, 0.5446, -2.588e-07, -0.8387, 0.5446, -2.588e-07, -0.8387, 0.5446, 0.0, -0.8387, 0.5446, 0.0, -0.8387, 0.5446, 0.0, -0.8387, -8.084e-06, 1.0, 1.178e-05, -4.53e-06, 1.0, 1.409e-05, -1.167e-05, 1.0, 9.479e-06, 0.0, 1.0, 0.0, 0.0, 1.0, 0.0, 0.0, 1.0, 0.0, -5.268e-06, 1.0, 1.892e-06, 3.278e-06, 1.0, 1.472e-05, 1.843e-05, 1.0, 3.827e-05, 1.594e-06, 1.0, -1.151e-05, 7.749e-06, 1.0, -2.07e-05, -6.761e-07, 1.0, -7.629e-06, 4.284e-06, 1.0, 5.741e-06, 1.281e-05, 1.0, -7.331e-06, -2.109e-06, 1.0, 1.559e-05, 3.143e-05, 1.0, -1.159e-05, -1.017e-05, 1.0, 3.118e-05, 1.678e-05, 1.0, 3.636e-06, 4.601e-06, 1.0, -1.169e-05, 1.063e-05, 1.0, -3.634e-06, 1.004e-05, 1.0, -4.429e-06, -1.108e-06, 1.0, 8.866e-06, 5.744e-06, 1.0, 5.96e-07, 7.376e-06, 1.0, -1.118e-06, 2.207e-05, 1.0, 3.472e-06, 1.305e-05, 1.0, -1.153e-05, 8.913e-06, 1.0, -1.828e-05, 2.816e-06, 1.0, -2.546e-05, 1.235e-05, 1.0, -1.085e-05, 2.563e-06, 1.0, -2.59e-05, 0.0, 1.0, 0.0, 0.0, 1.0, 0.0, 0.0, 1.0, 0.0, 1.229e-05, 1.0, -1.344e-05, 1.103e-05, 1.0, -1.424e-05, 1.252e-05, 1.0, -1.328e-05, 1.211e-06, 1.0, -4.429e-06, 7.544e-06, 1.0, -3.606e-06, 5.189e-06, 1.0, -3.915e-06, 7.167e-06, 1.0, 1.565e-07, 5.26e-06, 1.0, -6.504e-06, 2.046e-06, 1.0, -1.711e-05, 0.8387, 1.588e-05, -0.5447, 0.8387, 1.165e-05, -0.5446, 0.8387, 9.477e-06, -0.5446, 0.8387, 0.0, -0.5446, 0.8387, 0.0, -0.5446, 0.8387, 0.0, -0.5446, 0.8387, -8.884e-07, -0.5446, 0.8387, -8.884e-07, -0.5446, 0.8387, -8.884e-07, -0.5446, 0.8387, 1.884e-06, -0.5446, 0.8387, 1.884e-06, -0.5446, 0.8387, 1.884e-06, -0.5446, 0.5446, 0.0, 0.8387, 0.5446, 0.0, 0.8387, 0.5446, 0.0, 0.8387, 0.5446, 0.0, 0.8387, 0.5446, 0.0, 0.8387, 0.5446, 0.0, 0.8387, 0.0, -1.0, 1.766e-07, 0.0, -1.0, 1.766e-07, 0.0, -1.0, 1.766e-07, 0.0, -1.0, 0.0, 0.0, -1.0, 0.0, 0.0, -1.0, 0.0, 0.0, -1.0, 0.0, 0.0, -1.0, 0.0, 0.0, -1.0, 0.0, 0.0, -1.0, 0.0, 0.0, -1.0, 0.0, 0.0, -1.0, 0.0, -0.8387, 0.0, 0.5446, -0.8387, 0.0, 0.5446, -0.8387, 0.0, 0.5446, -0.8387, 1.824e-05, 0.5447, -0.8386, 2.098e-05, 0.5447, -0.8387, 1.972e-05, 0.5447, -0.8387, -2.172e-05, 0.5446, -0.8387, -2.155e-05, 0.5446, -0.8387, -2.819e-05, 0.5446, -0.8387, 8.93e-07, 0.5446, -0.8387, 8.93e-07, 0.5446, -0.8387, 8.93e-07, 0.5446, -0.5446, 4.1e-07, -0.8387, -0.5446, 4.1e-07, -0.8387, -0.5446, 4.1e-07, -0.8387, -0.5446, -3.572e-08, -0.8387, -0.5446, -3.572e-08, -0.8387, -0.5446, -3.572e-08, -0.8387, 0.0, 1.0, 2.231e-07, 0.0, 1.0, 2.231e-07, 0.0, 1.0, 2.231e-07, 0.0, 1.0, 0.0, 0.0, 1.0, 0.0, 0.0, 1.0, 0.0, -3.935e-07, 1.0, -3.697e-06, -3.004e-06, 1.0, -2.015e-06, 3.23e-07, 1.0, -4.166e-06, -8.017e-06, 1.0, 1.56e-05, 7.808e-06, 1.0, 3.983e-05, -1.121e-05, 1.0, 1.081e-05, 8.926e-06, 1.0, -8.062e-06, 8.196e-06, 1.0, -4.47e-08, 8.404e-06, 1.0, 9.723e-07])] * 3)])

# ---- objects
ob_floor2 = bpy.data.objects.new('Floor2', me_mesh_0_001)

# ---- transforms, parenting, visibility, modifiers, constraints
ob_floor2.location = (2.082e-12, -2.082e-12, -4.0)
ob_floor2.rotation_mode = 'QUATERNION'
ob_floor2.rotation_quaternion = (1.0, 0.0, 0.0, 0.0)

# ---- collection membership
scene.collection.objects.link(ob_floor2)

# ---- scene / render settings (as saved in the file)
scene.frame_start = 1; scene.frame_end = 250; scene.frame_set(1)
scene.render.engine = 'BLENDER_EEVEE_NEXT'
scene.cycles.sampling_pattern = 'TABULATED_SOBOL'
bpy.context.view_layer.update()

# ---- added for rendering (the .blend has no active camera and no usable light): camera, sun
cam_auto = bpy.data.cameras.new('AutoCamera')
cam_auto.lens = 50.0
cam_auto.sensor_width = 36.0
cam_auto.clip_end = 1000.0
ob_auto_camera = bpy.data.objects.new('AutoCamera', cam_auto)
scene.collection.objects.link(ob_auto_camera)
ob_auto_camera.location = (39.7455, -46.6301, 36.4438)
ob_auto_camera.rotation_euler = (1.09748, -7.21219e-08, 0.694738)
scene.camera = ob_auto_camera
light_auto_sun = bpy.data.lights.new('AutoSun', 'SUN')
light_auto_sun.energy = 3.0
light_auto_sun.angle = 0.0523599
ob_auto_sun = bpy.data.objects.new('AutoSun', light_auto_sun)
scene.collection.objects.link(ob_auto_sun)
ob_auto_sun.rotation_euler = (0.872665, 0.174533, 0.523599)
bpy.context.view_layer.update()
